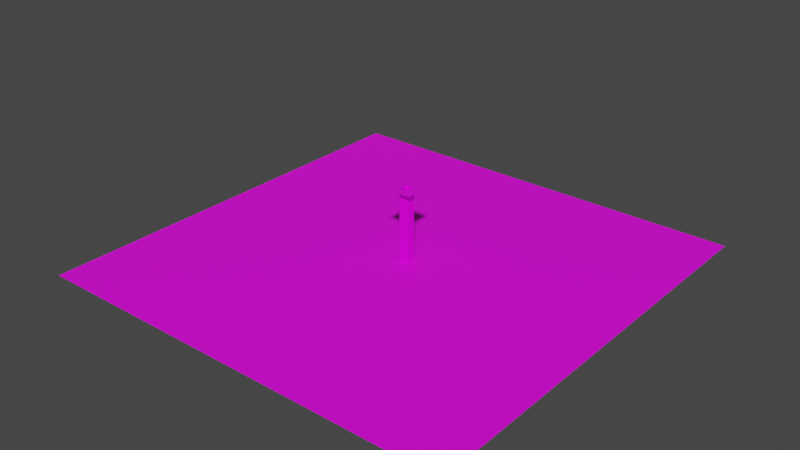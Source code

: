 # Source: nk_stairs.blend  (saved by Blender 3.1.7; exported with 4.5.12 LTS)
import bpy
from mathutils import Matrix  # noqa: F401  (used for matrix-valued properties, if any)

bpy.ops.wm.read_factory_settings(use_empty=True)
scene = bpy.context.scene
scene.name = 'Scene'

# ---- collections
col_collection = bpy.data.collections.new('Collection'); scene.collection.children.link(col_collection)

# ---- images (referenced by path relative to the original .blend; pixels are not part of the script)
import os
ASSET_DIR = os.environ.get("B2B_ASSET_DIR", "")  # directory of the original .blend (textures are referenced by path, not embedded)
HERE = os.path.dirname(os.path.abspath(__file__))  # packed textures are extracted next to this script under _unpacked/

def load_image(name, relpath, width, height, colorspace="sRGB"):
    """Load a texture the original file referenced (path relative to the .blend, or extracted next to this script)."""
    p = next((c for c in (os.path.join(HERE, relpath), os.path.join(ASSET_DIR, relpath)) if relpath and os.path.exists(c)), "")
    if p:
        img = bpy.data.images.load(p, check_existing=True)
        img.name = name
    else:  # same state as the original file: an image datablock whose file is absent (Cycles renders it pink)
        img = bpy.data.images.new(name, width, height)
        img.source = "FILE"
        img.filepath = "//" + (relpath or name)
    img.colorspace_settings.name = colorspace
    return img
img_grass_png = load_image('grass.png', 'grass.png', 1024, 1024, 'sRGB')
img_concrete_png = load_image('concrete.png', 'concrete.png', 1024, 1024, 'sRGB')

# ---- materials (node trees are filled in below, after node groups)
mat_grass = bpy.data.materials.new('grass')
mat_grass.use_transparent_shadow = False
mat_concrete = bpy.data.materials.new('concrete')
mat_concrete.alpha_threshold = 0.0
mat_concrete.use_transparent_shadow = False
mat_concrete.line_color = (0.0, 0.0, 0.0, 1.0)

# ---- material node trees
mat_grass.use_nodes = True; mat_grass.node_tree.nodes.clear()
_N = mat_grass.node_tree.nodes; _L = mat_grass.node_tree.links
n0 = _N.new('ShaderNodeBsdfPrincipled'); n0.name = 'Principled BSDF'; n0.location = (10, 300)
n0.distribution = 'GGX'
n0.subsurface_method = 'RANDOM_WALK_SKIN'
n0.inputs[3].default_value = 1.45
n0.inputs[27].default_value = (0.0, 0.0, 0.0, 1.0)
n0.inputs[28].default_value = 1.0
n1 = _N.new('ShaderNodeOutputMaterial'); n1.name = 'Material Output'; n1.location = (300, 300)
n2 = _N.new('ShaderNodeTexImage'); n2.name = 'Image Texture'; n2.location = (-280, 280)
n2.image = img_grass_png
_L.new(n0.outputs[0], n1.inputs[0])
_L.new(n2.outputs[0], n0.inputs[0])
n1.is_active_output = True
mat_concrete.use_nodes = True; mat_concrete.node_tree.nodes.clear()
_N = mat_concrete.node_tree.nodes; _L = mat_concrete.node_tree.links
n0 = _N.new('ShaderNodeOutputMaterial'); n0.name = 'Material Output'; n0.location = (300, 300)
n1 = _N.new('ShaderNodeBsdfPrincipled'); n1.name = 'Principled BSDF'; n1.location = (10, 300)
n1.distribution = 'GGX'
n1.subsurface_method = 'RANDOM_WALK_SKIN'
n1.inputs[2].default_value = 0.4
n1.inputs[3].default_value = 1.45
n1.inputs[27].default_value = (0.0, 0.0, 0.0, 1.0)
n1.inputs[28].default_value = 1.0
n2 = _N.new('ShaderNodeTexImage'); n2.name = 'Image Texture'; n2.location = (-280, 280)
n2.image = img_concrete_png
_L.new(n1.outputs[0], n0.inputs[0])
_L.new(n2.outputs[0], n1.inputs[0])
n0.is_active_output = True

# ---- world
world_world = bpy.data.worlds.new('World'); scene.world = world_world
world_world.use_nodes = True; world_world.node_tree.nodes.clear()
_N = world_world.node_tree.nodes; _L = world_world.node_tree.links
n0 = _N.new('ShaderNodeOutputWorld'); n0.name = 'World Output'; n0.location = (300, 300)
n1 = _N.new('ShaderNodeBackground'); n1.name = 'Background'; n1.location = (10, 300)
n1.inputs[0].default_value = (0.05088, 0.05088, 0.05088, 1.0)
_L.new(n1.outputs[0], n0.inputs[0])
n0.is_active_output = True
world_world.color = (0.05088, 0.05088, 0.05088)
world_world.use_sun_shadow = False
world_world.sun_shadow_jitter_overblur = 0.0

# ---- meshes
me_plane = bpy.data.meshes.new('Plane')
me_plane.from_pydata([(-1.0, -1.0, 0.0), (1.0, -1.0, 0.0), (-1.0, 1.0, 0.0), (1.0, 1.0, 0.0)], [], [(0, 1, 3, 2)])
_uv = me_plane.uv_layers.new(name='UVMap')
_uv.uv.foreach_set('vector', [-249.5, -249.5, 250.5, -249.5, 250.5, 250.5, -249.5, 250.5])
me_plane.materials.append(mat_grass)
me_plane.use_remesh_fix_poles = True
me_plane.use_remesh_preserve_attributes = False
me_plane.update()
me_cube_001 = bpy.data.meshes.new('Cube.001')
me_cube_001.from_pydata([(0.0, 0.0, 0.0), (0.0, 0.0, 0.5), (0.0, 2.0, 0.0), (0.0, 2.0, 0.5), (2.0, 0.0, 0.0), (2.0, 0.0, 0.5), (2.0, 2.0, 0.0), (2.0, 2.0, 0.5)], [], [(0, 1, 3, 2), (2, 3, 7, 6), (6, 7, 5, 4), (4, 5, 1, 0), (2, 6, 4, 0), (7, 3, 1, 5)])
_uv = me_cube_001.uv_layers.new(name='UVMap')
_uv.uv.foreach_set('vector', [0.4634, 0.4909, 0.4634, 0.5091, 0.5366, 0.5091, 0.5366, 0.4909, 0.4634, 0.4909, 0.4634, 0.5091, 0.5366, 0.5091, 0.5366, 0.4909, 0.5366, 0.4909, 0.5366, 0.5091, 0.4634, 0.5091, 0.4634, 0.4909, 0.5366, 0.4909, 0.5366, 0.5091, 0.4634, 0.5091, 0.4634, 0.4909, 0.4634, 0.5366, 0.5366, 0.5366, 0.5366, 0.4634, 0.4634, 0.4634, 0.5366, 0.5366, 0.4634, 0.5366, 0.4634, 0.4634, 0.5366, 0.4634])
me_cube_001.materials.append(mat_concrete)
me_cube_001.use_remesh_fix_poles = True
me_cube_001.use_remesh_preserve_attributes = False
me_cube_001.update()
me_cube_003 = bpy.data.meshes.new('Cube.003')
me_cube_003.from_pydata([(0.0, 0.0, 0.0), (0.0, 0.0, 0.5), (0.0, 2.0, 0.0), (0.0, 2.0, 0.5), (16.0, 0.0, 7.0), (16.0, 0.0, 7.5), (16.0, 2.0, 7.0), (16.0, 2.0, 7.5)], [], [(0, 1, 3, 2), (2, 3, 7, 6), (6, 7, 5, 4), (4, 5, 1, 0), (2, 6, 4, 0), (7, 3, 1, 5)])
_uv = me_cube_003.uv_layers.new(name='UVMap')
_uv.uv.foreach_set('vector', [0.4634, 0.3628, 0.4634, 0.3811, 0.5366, 0.3811, 0.5366, 0.3628, 0.2072, 0.3628, 0.2072, 0.3811, 0.7928, 0.6372, 0.7928, 0.6189, 0.5366, 0.6189, 0.5366, 0.6372, 0.4634, 0.6372, 0.4634, 0.6189, 0.7928, 0.6189, 0.7928, 0.6372, 0.2072, 0.3811, 0.2072, 0.3628, 0.2072, 0.5366, 0.7928, 0.5366, 0.7928, 0.4634, 0.2072, 0.4634, 0.7928, 0.5366, 0.2072, 0.5366, 0.2072, 0.4634, 0.7928, 0.4634])
me_cube_003.materials.append(mat_concrete)
me_cube_003.use_remesh_fix_poles = True
me_cube_003.use_remesh_preserve_attributes = False
me_cube_003.update()
me_cube_004 = bpy.data.meshes.new('Cube.004')
me_cube_004.from_pydata([(0.0, 0.0, 0.0), (0.0, 0.0, 0.5), (0.0, 2.0, 0.0), (0.0, 2.0, 0.5), (2.0, 0.0, 0.0), (2.0, 0.0, 0.5), (2.0, 2.0, 0.0), (2.0, 2.0, 0.5)], [], [(0, 1, 3, 2), (2, 3, 7, 6), (6, 7, 5, 4), (4, 5, 1, 0), (2, 6, 4, 0), (7, 3, 1, 5)])
_uv = me_cube_004.uv_layers.new(name='UVMap')
_uv.uv.foreach_set('vector', [0.4634, 0.4909, 0.4634, 0.5091, 0.5366, 0.5091, 0.5366, 0.4909, 0.4634, 0.4909, 0.4634, 0.5091, 0.5366, 0.5091, 0.5366, 0.4909, 0.5366, 0.4909, 0.5366, 0.5091, 0.4634, 0.5091, 0.4634, 0.4909, 0.5366, 0.4909, 0.5366, 0.5091, 0.4634, 0.5091, 0.4634, 0.4909, 0.4634, 0.5366, 0.5366, 0.5366, 0.5366, 0.4634, 0.4634, 0.4634, 0.5366, 0.5366, 0.4634, 0.5366, 0.4634, 0.4634, 0.5366, 0.4634])
me_cube_004.materials.append(mat_concrete)
me_cube_004.use_remesh_fix_poles = True
me_cube_004.use_remesh_preserve_attributes = False
me_cube_004.update()
me_cube_034 = bpy.data.meshes.new('Cube.034')
me_cube_034.from_pydata([(0.0, 0.0, 0.0), (0.0, 0.0, 0.5), (0.0, 2.0, 0.0), (0.0, 2.0, 0.5), (2.0, 0.0, 0.0), (2.0, 0.0, 0.5), (2.0, 2.0, 0.0), (2.0, 2.0, 0.5)], [], [(0, 1, 3, 2), (2, 3, 7, 6), (6, 7, 5, 4), (4, 5, 1, 0), (2, 6, 4, 0), (7, 3, 1, 5)])
_uv = me_cube_034.uv_layers.new(name='UVMap')
_uv.uv.foreach_set('vector', [0.4634, 0.4909, 0.4634, 0.5091, 0.5366, 0.5091, 0.5366, 0.4909, 0.4634, 0.4909, 0.4634, 0.5091, 0.5366, 0.5091, 0.5366, 0.4909, 0.5366, 0.4909, 0.5366, 0.5091, 0.4634, 0.5091, 0.4634, 0.4909, 0.5366, 0.4909, 0.5366, 0.5091, 0.4634, 0.5091, 0.4634, 0.4909, 0.4634, 0.5366, 0.5366, 0.5366, 0.5366, 0.4634, 0.4634, 0.4634, 0.5366, 0.5366, 0.4634, 0.5366, 0.4634, 0.4634, 0.5366, 0.4634])
me_cube_034.materials.append(mat_concrete)
me_cube_034.use_remesh_fix_poles = True
me_cube_034.use_remesh_preserve_attributes = False
me_cube_034.update()
me_cube_035 = bpy.data.meshes.new('Cube.035')
me_cube_035.from_pydata([(0.0, 0.0, 0.0), (0.0, 0.0, 0.5), (0.0, 2.0, 0.0), (0.0, 2.0, 0.5), (16.0, 0.0, 7.0), (16.0, 0.0, 7.5), (16.0, 2.0, 7.0), (16.0, 2.0, 7.5)], [], [(0, 1, 3, 2), (2, 3, 7, 6), (6, 7, 5, 4), (4, 5, 1, 0), (2, 6, 4, 0), (7, 3, 1, 5)])
_uv = me_cube_035.uv_layers.new(name='UVMap')
_uv.uv.foreach_set('vector', [0.4634, 0.3628, 0.4634, 0.3811, 0.5366, 0.3811, 0.5366, 0.3628, 0.2072, 0.3628, 0.2072, 0.3811, 0.7928, 0.6372, 0.7928, 0.6189, 0.5366, 0.6189, 0.5366, 0.6372, 0.4634, 0.6372, 0.4634, 0.6189, 0.7928, 0.6189, 0.7928, 0.6372, 0.2072, 0.3811, 0.2072, 0.3628, 0.2072, 0.5366, 0.7928, 0.5366, 0.7928, 0.4634, 0.2072, 0.4634, 0.7928, 0.5366, 0.2072, 0.5366, 0.2072, 0.4634, 0.7928, 0.4634])
me_cube_035.materials.append(mat_concrete)
me_cube_035.use_remesh_fix_poles = True
me_cube_035.use_remesh_preserve_attributes = False
me_cube_035.update()
me_cube_036 = bpy.data.meshes.new('Cube.036')
me_cube_036.from_pydata([(0.0, 0.0, 0.0), (0.0, 0.0, 0.5), (0.0, 2.0, 0.0), (0.0, 2.0, 0.5), (16.0, 0.0, 7.0), (16.0, 0.0, 7.5), (16.0, 2.0, 7.0), (16.0, 2.0, 7.5)], [], [(0, 1, 3, 2), (2, 3, 7, 6), (6, 7, 5, 4), (4, 5, 1, 0), (2, 6, 4, 0), (7, 3, 1, 5)])
_uv = me_cube_036.uv_layers.new(name='UVMap')
_uv.uv.foreach_set('vector', [0.4634, 0.3628, 0.4634, 0.3811, 0.5366, 0.3811, 0.5366, 0.3628, 0.2072, 0.3628, 0.2072, 0.3811, 0.7928, 0.6372, 0.7928, 0.6189, 0.5366, 0.6189, 0.5366, 0.6372, 0.4634, 0.6372, 0.4634, 0.6189, 0.7928, 0.6189, 0.7928, 0.6372, 0.2072, 0.3811, 0.2072, 0.3628, 0.2072, 0.5366, 0.7928, 0.5366, 0.7928, 0.4634, 0.2072, 0.4634, 0.7928, 0.5366, 0.2072, 0.5366, 0.2072, 0.4634, 0.7928, 0.4634])
me_cube_036.materials.append(mat_concrete)
me_cube_036.use_remesh_fix_poles = True
me_cube_036.use_remesh_preserve_attributes = False
me_cube_036.update()
me_cube_037 = bpy.data.meshes.new('Cube.037')
me_cube_037.from_pydata([(0.0, 0.0, 0.0), (0.0, 0.0, 0.5), (0.0, 2.0, 0.0), (0.0, 2.0, 0.5), (2.0, 0.0, 0.0), (2.0, 0.0, 0.5), (2.0, 2.0, 0.0), (2.0, 2.0, 0.5)], [], [(0, 1, 3, 2), (2, 3, 7, 6), (6, 7, 5, 4), (4, 5, 1, 0), (2, 6, 4, 0), (7, 3, 1, 5)])
_uv = me_cube_037.uv_layers.new(name='UVMap')
_uv.uv.foreach_set('vector', [0.4634, 0.4909, 0.4634, 0.5091, 0.5366, 0.5091, 0.5366, 0.4909, 0.4634, 0.4909, 0.4634, 0.5091, 0.5366, 0.5091, 0.5366, 0.4909, 0.5366, 0.4909, 0.5366, 0.5091, 0.4634, 0.5091, 0.4634, 0.4909, 0.5366, 0.4909, 0.5366, 0.5091, 0.4634, 0.5091, 0.4634, 0.4909, 0.4634, 0.5366, 0.5366, 0.5366, 0.5366, 0.4634, 0.4634, 0.4634, 0.5366, 0.5366, 0.4634, 0.5366, 0.4634, 0.4634, 0.5366, 0.4634])
me_cube_037.materials.append(mat_concrete)
me_cube_037.use_remesh_fix_poles = True
me_cube_037.use_remesh_preserve_attributes = False
me_cube_037.update()
me_cube_038 = bpy.data.meshes.new('Cube.038')
me_cube_038.from_pydata([(0.0, 0.0, 0.0), (0.0, 0.0, 0.5), (0.0, 2.0, 0.0), (0.0, 2.0, 0.5), (2.0, 0.0, 0.0), (2.0, 0.0, 0.5), (2.0, 2.0, 0.0), (2.0, 2.0, 0.5)], [], [(0, 1, 3, 2), (2, 3, 7, 6), (6, 7, 5, 4), (4, 5, 1, 0), (2, 6, 4, 0), (7, 3, 1, 5)])
_uv = me_cube_038.uv_layers.new(name='UVMap')
_uv.uv.foreach_set('vector', [0.4634, 0.4909, 0.4634, 0.5091, 0.5366, 0.5091, 0.5366, 0.4909, 0.4634, 0.4909, 0.4634, 0.5091, 0.5366, 0.5091, 0.5366, 0.4909, 0.5366, 0.4909, 0.5366, 0.5091, 0.4634, 0.5091, 0.4634, 0.4909, 0.5366, 0.4909, 0.5366, 0.5091, 0.4634, 0.5091, 0.4634, 0.4909, 0.4634, 0.5366, 0.5366, 0.5366, 0.5366, 0.4634, 0.4634, 0.4634, 0.5366, 0.5366, 0.4634, 0.5366, 0.4634, 0.4634, 0.5366, 0.4634])
me_cube_038.materials.append(mat_concrete)
me_cube_038.use_remesh_fix_poles = True
me_cube_038.use_remesh_preserve_attributes = False
me_cube_038.update()
me_cube_039 = bpy.data.meshes.new('Cube.039')
me_cube_039.from_pydata([(0.0, 0.0, 0.0), (0.0, 0.0, 0.5), (0.0, 2.0, 0.0), (0.0, 2.0, 0.5), (16.0, 0.0, 7.0), (16.0, 0.0, 7.5), (16.0, 2.0, 7.0), (16.0, 2.0, 7.5)], [], [(0, 1, 3, 2), (2, 3, 7, 6), (6, 7, 5, 4), (4, 5, 1, 0), (2, 6, 4, 0), (7, 3, 1, 5)])
_uv = me_cube_039.uv_layers.new(name='UVMap')
_uv.uv.foreach_set('vector', [0.4634, 0.3628, 0.4634, 0.3811, 0.5366, 0.3811, 0.5366, 0.3628, 0.2072, 0.3628, 0.2072, 0.3811, 0.7928, 0.6372, 0.7928, 0.6189, 0.5366, 0.6189, 0.5366, 0.6372, 0.4634, 0.6372, 0.4634, 0.6189, 0.7928, 0.6189, 0.7928, 0.6372, 0.2072, 0.3811, 0.2072, 0.3628, 0.2072, 0.5366, 0.7928, 0.5366, 0.7928, 0.4634, 0.2072, 0.4634, 0.7928, 0.5366, 0.2072, 0.5366, 0.2072, 0.4634, 0.7928, 0.4634])
me_cube_039.materials.append(mat_concrete)
me_cube_039.use_remesh_fix_poles = True
me_cube_039.use_remesh_preserve_attributes = False
me_cube_039.update()
me_cube_040 = bpy.data.meshes.new('Cube.040')
me_cube_040.from_pydata([(0.0, 0.0, 0.0), (0.0, 0.0, 0.5), (0.0, 2.0, 0.0), (0.0, 2.0, 0.5), (16.0, 0.0, 7.0), (16.0, 0.0, 7.5), (16.0, 2.0, 7.0), (16.0, 2.0, 7.5)], [], [(0, 1, 3, 2), (2, 3, 7, 6), (6, 7, 5, 4), (4, 5, 1, 0), (2, 6, 4, 0), (7, 3, 1, 5)])
_uv = me_cube_040.uv_layers.new(name='UVMap')
_uv.uv.foreach_set('vector', [0.4634, 0.3628, 0.4634, 0.3811, 0.5366, 0.3811, 0.5366, 0.3628, 0.2072, 0.3628, 0.2072, 0.3811, 0.7928, 0.6372, 0.7928, 0.6189, 0.5366, 0.6189, 0.5366, 0.6372, 0.4634, 0.6372, 0.4634, 0.6189, 0.7928, 0.6189, 0.7928, 0.6372, 0.2072, 0.3811, 0.2072, 0.3628, 0.2072, 0.5366, 0.7928, 0.5366, 0.7928, 0.4634, 0.2072, 0.4634, 0.7928, 0.5366, 0.2072, 0.5366, 0.2072, 0.4634, 0.7928, 0.4634])
me_cube_040.materials.append(mat_concrete)
me_cube_040.use_remesh_fix_poles = True
me_cube_040.use_remesh_preserve_attributes = False
me_cube_040.update()
me_cube_041 = bpy.data.meshes.new('Cube.041')
me_cube_041.from_pydata([(0.0, 0.0, 0.0), (0.0, 0.0, 0.5), (0.0, 2.0, 0.0), (0.0, 2.0, 0.5), (2.0, 0.0, 0.0), (2.0, 0.0, 0.5), (2.0, 2.0, 0.0), (2.0, 2.0, 0.5)], [], [(0, 1, 3, 2), (2, 3, 7, 6), (6, 7, 5, 4), (4, 5, 1, 0), (2, 6, 4, 0), (7, 3, 1, 5)])
_uv = me_cube_041.uv_layers.new(name='UVMap')
_uv.uv.foreach_set('vector', [0.4634, 0.4909, 0.4634, 0.5091, 0.5366, 0.5091, 0.5366, 0.4909, 0.4634, 0.4909, 0.4634, 0.5091, 0.5366, 0.5091, 0.5366, 0.4909, 0.5366, 0.4909, 0.5366, 0.5091, 0.4634, 0.5091, 0.4634, 0.4909, 0.5366, 0.4909, 0.5366, 0.5091, 0.4634, 0.5091, 0.4634, 0.4909, 0.4634, 0.5366, 0.5366, 0.5366, 0.5366, 0.4634, 0.4634, 0.4634, 0.5366, 0.5366, 0.4634, 0.5366, 0.4634, 0.4634, 0.5366, 0.4634])
me_cube_041.materials.append(mat_concrete)
me_cube_041.use_remesh_fix_poles = True
me_cube_041.use_remesh_preserve_attributes = False
me_cube_041.update()
me_cube_042 = bpy.data.meshes.new('Cube.042')
me_cube_042.from_pydata([(0.0, 0.0, 0.0), (0.0, 0.0, 0.5), (0.0, 2.0, 0.0), (0.0, 2.0, 0.5), (16.0, 0.0, 7.0), (16.0, 0.0, 7.5), (16.0, 2.0, 7.0), (16.0, 2.0, 7.5)], [], [(0, 1, 3, 2), (2, 3, 7, 6), (6, 7, 5, 4), (4, 5, 1, 0), (2, 6, 4, 0), (7, 3, 1, 5)])
_uv = me_cube_042.uv_layers.new(name='UVMap')
_uv.uv.foreach_set('vector', [0.4634, 0.3628, 0.4634, 0.3811, 0.5366, 0.3811, 0.5366, 0.3628, 0.2072, 0.3628, 0.2072, 0.3811, 0.7928, 0.6372, 0.7928, 0.6189, 0.5366, 0.6189, 0.5366, 0.6372, 0.4634, 0.6372, 0.4634, 0.6189, 0.7928, 0.6189, 0.7928, 0.6372, 0.2072, 0.3811, 0.2072, 0.3628, 0.2072, 0.5366, 0.7928, 0.5366, 0.7928, 0.4634, 0.2072, 0.4634, 0.7928, 0.5366, 0.2072, 0.5366, 0.2072, 0.4634, 0.7928, 0.4634])
me_cube_042.materials.append(mat_concrete)
me_cube_042.use_remesh_fix_poles = True
me_cube_042.use_remesh_preserve_attributes = False
me_cube_042.update()
me_cube_043 = bpy.data.meshes.new('Cube.043')
me_cube_043.from_pydata([(0.0, 0.0, 0.0), (0.0, 0.0, 0.5), (0.0, 2.0, 0.0), (0.0, 2.0, 0.5), (16.0, 0.0, 7.0), (16.0, 0.0, 7.5), (16.0, 2.0, 7.0), (16.0, 2.0, 7.5)], [], [(0, 1, 3, 2), (2, 3, 7, 6), (6, 7, 5, 4), (4, 5, 1, 0), (2, 6, 4, 0), (7, 3, 1, 5)])
_uv = me_cube_043.uv_layers.new(name='UVMap')
_uv.uv.foreach_set('vector', [0.4634, 0.3628, 0.4634, 0.3811, 0.5366, 0.3811, 0.5366, 0.3628, 0.2072, 0.3628, 0.2072, 0.3811, 0.7928, 0.6372, 0.7928, 0.6189, 0.5366, 0.6189, 0.5366, 0.6372, 0.4634, 0.6372, 0.4634, 0.6189, 0.7928, 0.6189, 0.7928, 0.6372, 0.2072, 0.3811, 0.2072, 0.3628, 0.2072, 0.5366, 0.7928, 0.5366, 0.7928, 0.4634, 0.2072, 0.4634, 0.7928, 0.5366, 0.2072, 0.5366, 0.2072, 0.4634, 0.7928, 0.4634])
me_cube_043.materials.append(mat_concrete)
me_cube_043.use_remesh_fix_poles = True
me_cube_043.use_remesh_preserve_attributes = False
me_cube_043.update()
me_cube_044 = bpy.data.meshes.new('Cube.044')
me_cube_044.from_pydata([(0.0, 0.0, 0.0), (0.0, 0.0, 0.5), (0.0, 2.0, 0.0), (0.0, 2.0, 0.5), (2.0, 0.0, 0.0), (2.0, 0.0, 0.5), (2.0, 2.0, 0.0), (2.0, 2.0, 0.5)], [], [(0, 1, 3, 2), (2, 3, 7, 6), (6, 7, 5, 4), (4, 5, 1, 0), (2, 6, 4, 0), (7, 3, 1, 5)])
_uv = me_cube_044.uv_layers.new(name='UVMap')
_uv.uv.foreach_set('vector', [0.4634, 0.4909, 0.4634, 0.5091, 0.5366, 0.5091, 0.5366, 0.4909, 0.4634, 0.4909, 0.4634, 0.5091, 0.5366, 0.5091, 0.5366, 0.4909, 0.5366, 0.4909, 0.5366, 0.5091, 0.4634, 0.5091, 0.4634, 0.4909, 0.5366, 0.4909, 0.5366, 0.5091, 0.4634, 0.5091, 0.4634, 0.4909, 0.4634, 0.5366, 0.5366, 0.5366, 0.5366, 0.4634, 0.4634, 0.4634, 0.5366, 0.5366, 0.4634, 0.5366, 0.4634, 0.4634, 0.5366, 0.4634])
me_cube_044.materials.append(mat_concrete)
me_cube_044.use_remesh_fix_poles = True
me_cube_044.use_remesh_preserve_attributes = False
me_cube_044.update()
me_cube_045 = bpy.data.meshes.new('Cube.045')
me_cube_045.from_pydata([(0.0, 0.0, 0.0), (0.0, 0.0, 0.5), (0.0, 2.0, 0.0), (0.0, 2.0, 0.5), (2.0, 0.0, 0.0), (2.0, 0.0, 0.5), (2.0, 2.0, 0.0), (2.0, 2.0, 0.5)], [], [(0, 1, 3, 2), (2, 3, 7, 6), (6, 7, 5, 4), (4, 5, 1, 0), (2, 6, 4, 0), (7, 3, 1, 5)])
_uv = me_cube_045.uv_layers.new(name='UVMap')
_uv.uv.foreach_set('vector', [0.4634, 0.4909, 0.4634, 0.5091, 0.5366, 0.5091, 0.5366, 0.4909, 0.4634, 0.4909, 0.4634, 0.5091, 0.5366, 0.5091, 0.5366, 0.4909, 0.5366, 0.4909, 0.5366, 0.5091, 0.4634, 0.5091, 0.4634, 0.4909, 0.5366, 0.4909, 0.5366, 0.5091, 0.4634, 0.5091, 0.4634, 0.4909, 0.4634, 0.5366, 0.5366, 0.5366, 0.5366, 0.4634, 0.4634, 0.4634, 0.5366, 0.5366, 0.4634, 0.5366, 0.4634, 0.4634, 0.5366, 0.4634])
me_cube_045.materials.append(mat_concrete)
me_cube_045.use_remesh_fix_poles = True
me_cube_045.use_remesh_preserve_attributes = False
me_cube_045.update()
me_cube_046 = bpy.data.meshes.new('Cube.046')
me_cube_046.from_pydata([(0.0, 0.0, 0.0), (0.0, 0.0, 0.5), (0.0, 2.0, 0.0), (0.0, 2.0, 0.5), (16.0, 0.0, 7.0), (16.0, 0.0, 7.5), (16.0, 2.0, 7.0), (16.0, 2.0, 7.5)], [], [(0, 1, 3, 2), (2, 3, 7, 6), (6, 7, 5, 4), (4, 5, 1, 0), (2, 6, 4, 0), (7, 3, 1, 5)])
_uv = me_cube_046.uv_layers.new(name='UVMap')
_uv.uv.foreach_set('vector', [0.4634, 0.3628, 0.4634, 0.3811, 0.5366, 0.3811, 0.5366, 0.3628, 0.2072, 0.3628, 0.2072, 0.3811, 0.7928, 0.6372, 0.7928, 0.6189, 0.5366, 0.6189, 0.5366, 0.6372, 0.4634, 0.6372, 0.4634, 0.6189, 0.7928, 0.6189, 0.7928, 0.6372, 0.2072, 0.3811, 0.2072, 0.3628, 0.2072, 0.5366, 0.7928, 0.5366, 0.7928, 0.4634, 0.2072, 0.4634, 0.7928, 0.5366, 0.2072, 0.5366, 0.2072, 0.4634, 0.7928, 0.4634])
me_cube_046.materials.append(mat_concrete)
me_cube_046.use_remesh_fix_poles = True
me_cube_046.use_remesh_preserve_attributes = False
me_cube_046.update()
me_cube_054 = bpy.data.meshes.new('Cube.054')
me_cube_054.from_pydata([(0.0, 0.0, 0.0), (0.0, 0.0, 0.5), (0.0, 2.0, 0.0), (0.0, 2.0, 0.5), (16.0, 0.0, 7.0), (16.0, 0.0, 7.5), (16.0, 2.0, 7.0), (16.0, 2.0, 7.5)], [], [(0, 1, 3, 2), (2, 3, 7, 6), (6, 7, 5, 4), (4, 5, 1, 0), (2, 6, 4, 0), (7, 3, 1, 5)])
_uv = me_cube_054.uv_layers.new(name='UVMap')
_uv.uv.foreach_set('vector', [0.4634, 0.3628, 0.4634, 0.3811, 0.5366, 0.3811, 0.5366, 0.3628, 0.2072, 0.3628, 0.2072, 0.3811, 0.7928, 0.6372, 0.7928, 0.6189, 0.5366, 0.6189, 0.5366, 0.6372, 0.4634, 0.6372, 0.4634, 0.6189, 0.7928, 0.6189, 0.7928, 0.6372, 0.2072, 0.3811, 0.2072, 0.3628, 0.2072, 0.5366, 0.7928, 0.5366, 0.7928, 0.4634, 0.2072, 0.4634, 0.7928, 0.5366, 0.2072, 0.5366, 0.2072, 0.4634, 0.7928, 0.4634])
me_cube_054.materials.append(mat_concrete)
me_cube_054.use_remesh_fix_poles = True
me_cube_054.use_remesh_preserve_attributes = False
me_cube_054.update()
me_cube_055 = bpy.data.meshes.new('Cube.055')
me_cube_055.from_pydata([(0.0, 0.0, 0.0), (0.0, 0.0, 0.5), (0.0, 2.0, 0.0), (0.0, 2.0, 0.5), (2.0, 0.0, 0.0), (2.0, 0.0, 0.5), (2.0, 2.0, 0.0), (2.0, 2.0, 0.5)], [], [(0, 1, 3, 2), (2, 3, 7, 6), (6, 7, 5, 4), (4, 5, 1, 0), (2, 6, 4, 0), (7, 3, 1, 5)])
_uv = me_cube_055.uv_layers.new(name='UVMap')
_uv.uv.foreach_set('vector', [0.4634, 0.4909, 0.4634, 0.5091, 0.5366, 0.5091, 0.5366, 0.4909, 0.4634, 0.4909, 0.4634, 0.5091, 0.5366, 0.5091, 0.5366, 0.4909, 0.5366, 0.4909, 0.5366, 0.5091, 0.4634, 0.5091, 0.4634, 0.4909, 0.5366, 0.4909, 0.5366, 0.5091, 0.4634, 0.5091, 0.4634, 0.4909, 0.4634, 0.5366, 0.5366, 0.5366, 0.5366, 0.4634, 0.4634, 0.4634, 0.5366, 0.5366, 0.4634, 0.5366, 0.4634, 0.4634, 0.5366, 0.4634])
me_cube_055.materials.append(mat_concrete)
me_cube_055.use_remesh_fix_poles = True
me_cube_055.use_remesh_preserve_attributes = False
me_cube_055.update()
me_cube_056 = bpy.data.meshes.new('Cube.056')
me_cube_056.from_pydata([(0.0, 0.0, 0.0), (0.0, 0.0, 0.5), (0.0, 2.0, 0.0), (0.0, 2.0, 0.5), (2.0, 0.0, 0.0), (2.0, 0.0, 0.5), (2.0, 2.0, 0.0), (2.0, 2.0, 0.5)], [], [(0, 1, 3, 2), (2, 3, 7, 6), (6, 7, 5, 4), (4, 5, 1, 0), (2, 6, 4, 0), (7, 3, 1, 5)])
_uv = me_cube_056.uv_layers.new(name='UVMap')
_uv.uv.foreach_set('vector', [0.4634, 0.4909, 0.4634, 0.5091, 0.5366, 0.5091, 0.5366, 0.4909, 0.4634, 0.4909, 0.4634, 0.5091, 0.5366, 0.5091, 0.5366, 0.4909, 0.5366, 0.4909, 0.5366, 0.5091, 0.4634, 0.5091, 0.4634, 0.4909, 0.5366, 0.4909, 0.5366, 0.5091, 0.4634, 0.5091, 0.4634, 0.4909, 0.4634, 0.5366, 0.5366, 0.5366, 0.5366, 0.4634, 0.4634, 0.4634, 0.5366, 0.5366, 0.4634, 0.5366, 0.4634, 0.4634, 0.5366, 0.4634])
me_cube_056.materials.append(mat_concrete)
me_cube_056.use_remesh_fix_poles = True
me_cube_056.use_remesh_preserve_attributes = False
me_cube_056.update()
me_cube_057 = bpy.data.meshes.new('Cube.057')
me_cube_057.from_pydata([(0.0, 0.0, 0.0), (0.0, 0.0, 0.5), (0.0, 2.0, 0.0), (0.0, 2.0, 0.5), (16.0, 0.0, 7.0), (16.0, 0.0, 7.5), (16.0, 2.0, 7.0), (16.0, 2.0, 7.5)], [], [(0, 1, 3, 2), (2, 3, 7, 6), (6, 7, 5, 4), (4, 5, 1, 0), (2, 6, 4, 0), (7, 3, 1, 5)])
_uv = me_cube_057.uv_layers.new(name='UVMap')
_uv.uv.foreach_set('vector', [0.4634, 0.3628, 0.4634, 0.3811, 0.5366, 0.3811, 0.5366, 0.3628, 0.2072, 0.3628, 0.2072, 0.3811, 0.7928, 0.6372, 0.7928, 0.6189, 0.5366, 0.6189, 0.5366, 0.6372, 0.4634, 0.6372, 0.4634, 0.6189, 0.7928, 0.6189, 0.7928, 0.6372, 0.2072, 0.3811, 0.2072, 0.3628, 0.2072, 0.5366, 0.7928, 0.5366, 0.7928, 0.4634, 0.2072, 0.4634, 0.7928, 0.5366, 0.2072, 0.5366, 0.2072, 0.4634, 0.7928, 0.4634])
me_cube_057.materials.append(mat_concrete)
me_cube_057.use_remesh_fix_poles = True
me_cube_057.use_remesh_preserve_attributes = False
me_cube_057.update()
me_cube_058 = bpy.data.meshes.new('Cube.058')
me_cube_058.from_pydata([(0.0, 0.0, 0.0), (0.0, 0.0, 0.5), (0.0, 2.0, 0.0), (0.0, 2.0, 0.5), (16.0, 0.0, 7.0), (16.0, 0.0, 7.5), (16.0, 2.0, 7.0), (16.0, 2.0, 7.5)], [], [(0, 1, 3, 2), (2, 3, 7, 6), (6, 7, 5, 4), (4, 5, 1, 0), (2, 6, 4, 0), (7, 3, 1, 5)])
_uv = me_cube_058.uv_layers.new(name='UVMap')
_uv.uv.foreach_set('vector', [0.4634, 0.3628, 0.4634, 0.3811, 0.5366, 0.3811, 0.5366, 0.3628, 0.2072, 0.3628, 0.2072, 0.3811, 0.7928, 0.6372, 0.7928, 0.6189, 0.5366, 0.6189, 0.5366, 0.6372, 0.4634, 0.6372, 0.4634, 0.6189, 0.7928, 0.6189, 0.7928, 0.6372, 0.2072, 0.3811, 0.2072, 0.3628, 0.2072, 0.5366, 0.7928, 0.5366, 0.7928, 0.4634, 0.2072, 0.4634, 0.7928, 0.5366, 0.2072, 0.5366, 0.2072, 0.4634, 0.7928, 0.4634])
me_cube_058.materials.append(mat_concrete)
me_cube_058.use_remesh_fix_poles = True
me_cube_058.use_remesh_preserve_attributes = False
me_cube_058.update()
me_cube_059 = bpy.data.meshes.new('Cube.059')
me_cube_059.from_pydata([(0.0, 0.0, 0.0), (0.0, 0.0, 0.5), (0.0, 2.0, 0.0), (0.0, 2.0, 0.5), (2.0, 0.0, 0.0), (2.0, 0.0, 0.5), (2.0, 2.0, 0.0), (2.0, 2.0, 0.5)], [], [(0, 1, 3, 2), (2, 3, 7, 6), (6, 7, 5, 4), (4, 5, 1, 0), (2, 6, 4, 0), (7, 3, 1, 5)])
_uv = me_cube_059.uv_layers.new(name='UVMap')
_uv.uv.foreach_set('vector', [0.4634, 0.4909, 0.4634, 0.5091, 0.5366, 0.5091, 0.5366, 0.4909, 0.4634, 0.4909, 0.4634, 0.5091, 0.5366, 0.5091, 0.5366, 0.4909, 0.5366, 0.4909, 0.5366, 0.5091, 0.4634, 0.5091, 0.4634, 0.4909, 0.5366, 0.4909, 0.5366, 0.5091, 0.4634, 0.5091, 0.4634, 0.4909, 0.4634, 0.5366, 0.5366, 0.5366, 0.5366, 0.4634, 0.4634, 0.4634, 0.5366, 0.5366, 0.4634, 0.5366, 0.4634, 0.4634, 0.5366, 0.4634])
me_cube_059.materials.append(mat_concrete)
me_cube_059.use_remesh_fix_poles = True
me_cube_059.use_remesh_preserve_attributes = False
me_cube_059.update()
me_cube_060 = bpy.data.meshes.new('Cube.060')
me_cube_060.from_pydata([(0.0, 0.0, 0.0), (0.0, 0.0, 0.5), (0.0, 2.0, 0.0), (0.0, 2.0, 0.5), (16.0, 0.0, 7.0), (16.0, 0.0, 7.5), (16.0, 2.0, 7.0), (16.0, 2.0, 7.5)], [], [(0, 1, 3, 2), (2, 3, 7, 6), (6, 7, 5, 4), (4, 5, 1, 0), (2, 6, 4, 0), (7, 3, 1, 5)])
_uv = me_cube_060.uv_layers.new(name='UVMap')
_uv.uv.foreach_set('vector', [0.4634, 0.3628, 0.4634, 0.3811, 0.5366, 0.3811, 0.5366, 0.3628, 0.2072, 0.3628, 0.2072, 0.3811, 0.7928, 0.6372, 0.7928, 0.6189, 0.5366, 0.6189, 0.5366, 0.6372, 0.4634, 0.6372, 0.4634, 0.6189, 0.7928, 0.6189, 0.7928, 0.6372, 0.2072, 0.3811, 0.2072, 0.3628, 0.2072, 0.5366, 0.7928, 0.5366, 0.7928, 0.4634, 0.2072, 0.4634, 0.7928, 0.5366, 0.2072, 0.5366, 0.2072, 0.4634, 0.7928, 0.4634])
me_cube_060.materials.append(mat_concrete)
me_cube_060.use_remesh_fix_poles = True
me_cube_060.use_remesh_preserve_attributes = False
me_cube_060.update()
me_cube_061 = bpy.data.meshes.new('Cube.061')
me_cube_061.from_pydata([(0.0, 0.0, 0.0), (0.0, 0.0, 0.5), (0.0, 2.0, 0.0), (0.0, 2.0, 0.5), (16.0, 0.0, 7.0), (16.0, 0.0, 7.5), (16.0, 2.0, 7.0), (16.0, 2.0, 7.5)], [], [(0, 1, 3, 2), (2, 3, 7, 6), (6, 7, 5, 4), (4, 5, 1, 0), (2, 6, 4, 0), (7, 3, 1, 5)])
_uv = me_cube_061.uv_layers.new(name='UVMap')
_uv.uv.foreach_set('vector', [0.4634, 0.3628, 0.4634, 0.3811, 0.5366, 0.3811, 0.5366, 0.3628, 0.2072, 0.3628, 0.2072, 0.3811, 0.7928, 0.6372, 0.7928, 0.6189, 0.5366, 0.6189, 0.5366, 0.6372, 0.4634, 0.6372, 0.4634, 0.6189, 0.7928, 0.6189, 0.7928, 0.6372, 0.2072, 0.3811, 0.2072, 0.3628, 0.2072, 0.5366, 0.7928, 0.5366, 0.7928, 0.4634, 0.2072, 0.4634, 0.7928, 0.5366, 0.2072, 0.5366, 0.2072, 0.4634, 0.7928, 0.4634])
me_cube_061.materials.append(mat_concrete)
me_cube_061.use_remesh_fix_poles = True
me_cube_061.use_remesh_preserve_attributes = False
me_cube_061.update()
me_cube_062 = bpy.data.meshes.new('Cube.062')
me_cube_062.from_pydata([(0.0, 0.0, 0.0), (0.0, 0.0, 0.5), (0.0, 2.0, 0.0), (0.0, 2.0, 0.5), (2.0, 0.0, 0.0), (2.0, 0.0, 0.5), (2.0, 2.0, 0.0), (2.0, 2.0, 0.5)], [], [(0, 1, 3, 2), (2, 3, 7, 6), (6, 7, 5, 4), (4, 5, 1, 0), (2, 6, 4, 0), (7, 3, 1, 5)])
_uv = me_cube_062.uv_layers.new(name='UVMap')
_uv.uv.foreach_set('vector', [0.4634, 0.4909, 0.4634, 0.5091, 0.5366, 0.5091, 0.5366, 0.4909, 0.4634, 0.4909, 0.4634, 0.5091, 0.5366, 0.5091, 0.5366, 0.4909, 0.5366, 0.4909, 0.5366, 0.5091, 0.4634, 0.5091, 0.4634, 0.4909, 0.5366, 0.4909, 0.5366, 0.5091, 0.4634, 0.5091, 0.4634, 0.4909, 0.4634, 0.5366, 0.5366, 0.5366, 0.5366, 0.4634, 0.4634, 0.4634, 0.5366, 0.5366, 0.4634, 0.5366, 0.4634, 0.4634, 0.5366, 0.4634])
me_cube_062.materials.append(mat_concrete)
me_cube_062.use_remesh_fix_poles = True
me_cube_062.use_remesh_preserve_attributes = False
me_cube_062.update()
me_cube_063 = bpy.data.meshes.new('Cube.063')
me_cube_063.from_pydata([(0.0, 0.0, 0.0), (0.0, 0.0, 0.5), (0.0, 2.0, 0.0), (0.0, 2.0, 0.5), (2.0, 0.0, 0.0), (2.0, 0.0, 0.5), (2.0, 2.0, 0.0), (2.0, 2.0, 0.5)], [], [(0, 1, 3, 2), (2, 3, 7, 6), (6, 7, 5, 4), (4, 5, 1, 0), (2, 6, 4, 0), (7, 3, 1, 5)])
_uv = me_cube_063.uv_layers.new(name='UVMap')
_uv.uv.foreach_set('vector', [0.4634, 0.4909, 0.4634, 0.5091, 0.5366, 0.5091, 0.5366, 0.4909, 0.4634, 0.4909, 0.4634, 0.5091, 0.5366, 0.5091, 0.5366, 0.4909, 0.5366, 0.4909, 0.5366, 0.5091, 0.4634, 0.5091, 0.4634, 0.4909, 0.5366, 0.4909, 0.5366, 0.5091, 0.4634, 0.5091, 0.4634, 0.4909, 0.4634, 0.5366, 0.5366, 0.5366, 0.5366, 0.4634, 0.4634, 0.4634, 0.5366, 0.5366, 0.4634, 0.5366, 0.4634, 0.4634, 0.5366, 0.4634])
me_cube_063.materials.append(mat_concrete)
me_cube_063.use_remesh_fix_poles = True
me_cube_063.use_remesh_preserve_attributes = False
me_cube_063.update()
me_cube_064 = bpy.data.meshes.new('Cube.064')
me_cube_064.from_pydata([(0.0, 0.0, 0.0), (0.0, 0.0, 0.5), (0.0, 2.0, 0.0), (0.0, 2.0, 0.5), (16.0, 0.0, 7.0), (16.0, 0.0, 7.5), (16.0, 2.0, 7.0), (16.0, 2.0, 7.5)], [], [(0, 1, 3, 2), (2, 3, 7, 6), (6, 7, 5, 4), (4, 5, 1, 0), (2, 6, 4, 0), (7, 3, 1, 5)])
_uv = me_cube_064.uv_layers.new(name='UVMap')
_uv.uv.foreach_set('vector', [0.4634, 0.3628, 0.4634, 0.3811, 0.5366, 0.3811, 0.5366, 0.3628, 0.2072, 0.3628, 0.2072, 0.3811, 0.7928, 0.6372, 0.7928, 0.6189, 0.5366, 0.6189, 0.5366, 0.6372, 0.4634, 0.6372, 0.4634, 0.6189, 0.7928, 0.6189, 0.7928, 0.6372, 0.2072, 0.3811, 0.2072, 0.3628, 0.2072, 0.5366, 0.7928, 0.5366, 0.7928, 0.4634, 0.2072, 0.4634, 0.7928, 0.5366, 0.2072, 0.5366, 0.2072, 0.4634, 0.7928, 0.4634])
me_cube_064.materials.append(mat_concrete)
me_cube_064.use_remesh_fix_poles = True
me_cube_064.use_remesh_preserve_attributes = False
me_cube_064.update()
me_cube_065 = bpy.data.meshes.new('Cube.065')
me_cube_065.from_pydata([(0.0, 0.0, 0.0), (0.0, 0.0, 0.5), (0.0, 2.0, 0.0), (0.0, 2.0, 0.5), (16.0, 0.0, 7.0), (16.0, 0.0, 7.5), (16.0, 2.0, 7.0), (16.0, 2.0, 7.5)], [], [(0, 1, 3, 2), (2, 3, 7, 6), (6, 7, 5, 4), (4, 5, 1, 0), (2, 6, 4, 0), (7, 3, 1, 5)])
_uv = me_cube_065.uv_layers.new(name='UVMap')
_uv.uv.foreach_set('vector', [0.4634, 0.3628, 0.4634, 0.3811, 0.5366, 0.3811, 0.5366, 0.3628, 0.2072, 0.3628, 0.2072, 0.3811, 0.7928, 0.6372, 0.7928, 0.6189, 0.5366, 0.6189, 0.5366, 0.6372, 0.4634, 0.6372, 0.4634, 0.6189, 0.7928, 0.6189, 0.7928, 0.6372, 0.2072, 0.3811, 0.2072, 0.3628, 0.2072, 0.5366, 0.7928, 0.5366, 0.7928, 0.4634, 0.2072, 0.4634, 0.7928, 0.5366, 0.2072, 0.5366, 0.2072, 0.4634, 0.7928, 0.4634])
me_cube_065.materials.append(mat_concrete)
me_cube_065.use_remesh_fix_poles = True
me_cube_065.use_remesh_preserve_attributes = False
me_cube_065.update()
me_cube_066 = bpy.data.meshes.new('Cube.066')
me_cube_066.from_pydata([(0.0, 0.0, 0.0), (0.0, 0.0, 0.5), (0.0, 2.0, 0.0), (0.0, 2.0, 0.5), (2.0, 0.0, 0.0), (2.0, 0.0, 0.5), (2.0, 2.0, 0.0), (2.0, 2.0, 0.5)], [], [(0, 1, 3, 2), (2, 3, 7, 6), (6, 7, 5, 4), (4, 5, 1, 0), (2, 6, 4, 0), (7, 3, 1, 5)])
_uv = me_cube_066.uv_layers.new(name='UVMap')
_uv.uv.foreach_set('vector', [0.4634, 0.4909, 0.4634, 0.5091, 0.5366, 0.5091, 0.5366, 0.4909, 0.4634, 0.4909, 0.4634, 0.5091, 0.5366, 0.5091, 0.5366, 0.4909, 0.5366, 0.4909, 0.5366, 0.5091, 0.4634, 0.5091, 0.4634, 0.4909, 0.5366, 0.4909, 0.5366, 0.5091, 0.4634, 0.5091, 0.4634, 0.4909, 0.4634, 0.5366, 0.5366, 0.5366, 0.5366, 0.4634, 0.4634, 0.4634, 0.5366, 0.5366, 0.4634, 0.5366, 0.4634, 0.4634, 0.5366, 0.4634])
me_cube_066.materials.append(mat_concrete)
me_cube_066.use_remesh_fix_poles = True
me_cube_066.use_remesh_preserve_attributes = False
me_cube_066.update()
me_cube_067 = bpy.data.meshes.new('Cube.067')
me_cube_067.from_pydata([(0.0, 0.0, 0.0), (0.0, 0.0, 0.5), (0.0, 2.0, 0.0), (0.0, 2.0, 0.5), (2.0, 0.0, 0.0), (2.0, 0.0, 0.5), (2.0, 2.0, 0.0), (2.0, 2.0, 0.5)], [], [(0, 1, 3, 2), (2, 3, 7, 6), (6, 7, 5, 4), (4, 5, 1, 0), (2, 6, 4, 0), (7, 3, 1, 5)])
_uv = me_cube_067.uv_layers.new(name='UVMap')
_uv.uv.foreach_set('vector', [0.4634, 0.4909, 0.4634, 0.5091, 0.5366, 0.5091, 0.5366, 0.4909, 0.4634, 0.4909, 0.4634, 0.5091, 0.5366, 0.5091, 0.5366, 0.4909, 0.5366, 0.4909, 0.5366, 0.5091, 0.4634, 0.5091, 0.4634, 0.4909, 0.5366, 0.4909, 0.5366, 0.5091, 0.4634, 0.5091, 0.4634, 0.4909, 0.4634, 0.5366, 0.5366, 0.5366, 0.5366, 0.4634, 0.4634, 0.4634, 0.5366, 0.5366, 0.4634, 0.5366, 0.4634, 0.4634, 0.5366, 0.4634])
me_cube_067.materials.append(mat_concrete)
me_cube_067.use_remesh_fix_poles = True
me_cube_067.use_remesh_preserve_attributes = False
me_cube_067.update()
me_cube_068 = bpy.data.meshes.new('Cube.068')
me_cube_068.from_pydata([(0.0, 0.0, 0.0), (0.0, 0.0, 0.5), (0.0, 2.0, 0.0), (0.0, 2.0, 0.5), (16.0, 0.0, 7.0), (16.0, 0.0, 7.5), (16.0, 2.0, 7.0), (16.0, 2.0, 7.5)], [], [(0, 1, 3, 2), (2, 3, 7, 6), (6, 7, 5, 4), (4, 5, 1, 0), (2, 6, 4, 0), (7, 3, 1, 5)])
_uv = me_cube_068.uv_layers.new(name='UVMap')
_uv.uv.foreach_set('vector', [0.4634, 0.3628, 0.4634, 0.3811, 0.5366, 0.3811, 0.5366, 0.3628, 0.2072, 0.3628, 0.2072, 0.3811, 0.7928, 0.6372, 0.7928, 0.6189, 0.5366, 0.6189, 0.5366, 0.6372, 0.4634, 0.6372, 0.4634, 0.6189, 0.7928, 0.6189, 0.7928, 0.6372, 0.2072, 0.3811, 0.2072, 0.3628, 0.2072, 0.5366, 0.7928, 0.5366, 0.7928, 0.4634, 0.2072, 0.4634, 0.7928, 0.5366, 0.2072, 0.5366, 0.2072, 0.4634, 0.7928, 0.4634])
me_cube_068.materials.append(mat_concrete)
me_cube_068.use_remesh_fix_poles = True
me_cube_068.use_remesh_preserve_attributes = False
me_cube_068.update()
me_cube_069 = bpy.data.meshes.new('Cube.069')
me_cube_069.from_pydata([(0.0, 0.0, 0.0), (0.0, 0.0, 0.5), (0.0, 2.0, 0.0), (0.0, 2.0, 0.5), (2.0, 0.0, 0.0), (2.0, 0.0, 0.5), (2.0, 2.0, 0.0), (2.0, 2.0, 0.5)], [], [(0, 1, 3, 2), (2, 3, 7, 6), (6, 7, 5, 4), (4, 5, 1, 0), (2, 6, 4, 0), (7, 3, 1, 5)])
_uv = me_cube_069.uv_layers.new(name='UVMap')
_uv.uv.foreach_set('vector', [0.4634, 0.4909, 0.4634, 0.5091, 0.5366, 0.5091, 0.5366, 0.4909, 0.4634, 0.4909, 0.4634, 0.5091, 0.5366, 0.5091, 0.5366, 0.4909, 0.5366, 0.4909, 0.5366, 0.5091, 0.4634, 0.5091, 0.4634, 0.4909, 0.5366, 0.4909, 0.5366, 0.5091, 0.4634, 0.5091, 0.4634, 0.4909, 0.4634, 0.5366, 0.5366, 0.5366, 0.5366, 0.4634, 0.4634, 0.4634, 0.5366, 0.5366, 0.4634, 0.5366, 0.4634, 0.4634, 0.5366, 0.4634])
me_cube_069.materials.append(mat_concrete)
me_cube_069.use_remesh_fix_poles = True
me_cube_069.use_remesh_preserve_attributes = False
me_cube_069.update()
me_cube_070 = bpy.data.meshes.new('Cube.070')
me_cube_070.from_pydata([(0.0, 0.0, 0.0), (0.0, 0.0, 0.5), (0.0, 2.0, 0.0), (0.0, 2.0, 0.5), (16.0, 0.0, 7.0), (16.0, 0.0, 7.5), (16.0, 2.0, 7.0), (16.0, 2.0, 7.5)], [], [(0, 1, 3, 2), (2, 3, 7, 6), (6, 7, 5, 4), (4, 5, 1, 0), (2, 6, 4, 0), (7, 3, 1, 5)])
_uv = me_cube_070.uv_layers.new(name='UVMap')
_uv.uv.foreach_set('vector', [0.4634, 0.3628, 0.4634, 0.3811, 0.5366, 0.3811, 0.5366, 0.3628, 0.2072, 0.3628, 0.2072, 0.3811, 0.7928, 0.6372, 0.7928, 0.6189, 0.5366, 0.6189, 0.5366, 0.6372, 0.4634, 0.6372, 0.4634, 0.6189, 0.7928, 0.6189, 0.7928, 0.6372, 0.2072, 0.3811, 0.2072, 0.3628, 0.2072, 0.5366, 0.7928, 0.5366, 0.7928, 0.4634, 0.2072, 0.4634, 0.7928, 0.5366, 0.2072, 0.5366, 0.2072, 0.4634, 0.7928, 0.4634])
me_cube_070.materials.append(mat_concrete)
me_cube_070.use_remesh_fix_poles = True
me_cube_070.use_remesh_preserve_attributes = False
me_cube_070.update()
me_cube_071 = bpy.data.meshes.new('Cube.071')
me_cube_071.from_pydata([(0.0, 0.0, 0.0), (0.0, 0.0, 0.5), (0.0, 2.0, 0.0), (0.0, 2.0, 0.5), (2.0, 0.0, 0.0), (2.0, 0.0, 0.5), (2.0, 2.0, 0.0), (2.0, 2.0, 0.5)], [], [(0, 1, 3, 2), (2, 3, 7, 6), (6, 7, 5, 4), (4, 5, 1, 0), (2, 6, 4, 0), (7, 3, 1, 5)])
_uv = me_cube_071.uv_layers.new(name='UVMap')
_uv.uv.foreach_set('vector', [0.4634, 0.4909, 0.4634, 0.5091, 0.5366, 0.5091, 0.5366, 0.4909, 0.4634, 0.4909, 0.4634, 0.5091, 0.5366, 0.5091, 0.5366, 0.4909, 0.5366, 0.4909, 0.5366, 0.5091, 0.4634, 0.5091, 0.4634, 0.4909, 0.5366, 0.4909, 0.5366, 0.5091, 0.4634, 0.5091, 0.4634, 0.4909, 0.4634, 0.5366, 0.5366, 0.5366, 0.5366, 0.4634, 0.4634, 0.4634, 0.5366, 0.5366, 0.4634, 0.5366, 0.4634, 0.4634, 0.5366, 0.4634])
me_cube_071.materials.append(mat_concrete)
me_cube_071.use_remesh_fix_poles = True
me_cube_071.use_remesh_preserve_attributes = False
me_cube_071.update()
me_cube_072 = bpy.data.meshes.new('Cube.072')
me_cube_072.from_pydata([(0.0, 0.0, 0.0), (0.0, 0.0, 0.5), (0.0, 2.0, 0.0), (0.0, 2.0, 0.5), (2.0, 0.0, 0.0), (2.0, 0.0, 0.5), (2.0, 2.0, 0.0), (2.0, 2.0, 0.5)], [], [(0, 1, 3, 2), (2, 3, 7, 6), (6, 7, 5, 4), (4, 5, 1, 0), (2, 6, 4, 0), (7, 3, 1, 5)])
_uv = me_cube_072.uv_layers.new(name='UVMap')
_uv.uv.foreach_set('vector', [0.4634, 0.4909, 0.4634, 0.5091, 0.5366, 0.5091, 0.5366, 0.4909, 0.4634, 0.4909, 0.4634, 0.5091, 0.5366, 0.5091, 0.5366, 0.4909, 0.5366, 0.4909, 0.5366, 0.5091, 0.4634, 0.5091, 0.4634, 0.4909, 0.5366, 0.4909, 0.5366, 0.5091, 0.4634, 0.5091, 0.4634, 0.4909, 0.4634, 0.5366, 0.5366, 0.5366, 0.5366, 0.4634, 0.4634, 0.4634, 0.5366, 0.5366, 0.4634, 0.5366, 0.4634, 0.4634, 0.5366, 0.4634])
me_cube_072.materials.append(mat_concrete)
me_cube_072.use_remesh_fix_poles = True
me_cube_072.use_remesh_preserve_attributes = False
me_cube_072.update()
me_cube_073 = bpy.data.meshes.new('Cube.073')
me_cube_073.from_pydata([(0.0, 0.0, 0.0), (0.0, 0.0, 0.5), (0.0, 2.0, 0.0), (0.0, 2.0, 0.5), (16.0, 0.0, 7.0), (16.0, 0.0, 7.5), (16.0, 2.0, 7.0), (16.0, 2.0, 7.5)], [], [(0, 1, 3, 2), (2, 3, 7, 6), (6, 7, 5, 4), (4, 5, 1, 0), (2, 6, 4, 0), (7, 3, 1, 5)])
_uv = me_cube_073.uv_layers.new(name='UVMap')
_uv.uv.foreach_set('vector', [0.4634, 0.3628, 0.4634, 0.3811, 0.5366, 0.3811, 0.5366, 0.3628, 0.2072, 0.3628, 0.2072, 0.3811, 0.7928, 0.6372, 0.7928, 0.6189, 0.5366, 0.6189, 0.5366, 0.6372, 0.4634, 0.6372, 0.4634, 0.6189, 0.7928, 0.6189, 0.7928, 0.6372, 0.2072, 0.3811, 0.2072, 0.3628, 0.2072, 0.5366, 0.7928, 0.5366, 0.7928, 0.4634, 0.2072, 0.4634, 0.7928, 0.5366, 0.2072, 0.5366, 0.2072, 0.4634, 0.7928, 0.4634])
me_cube_073.materials.append(mat_concrete)
me_cube_073.use_remesh_fix_poles = True
me_cube_073.use_remesh_preserve_attributes = False
me_cube_073.update()
me_cube_074 = bpy.data.meshes.new('Cube.074')
me_cube_074.from_pydata([(0.0, 0.0, 0.0), (0.0, 0.0, 0.5), (0.0, 2.0, 0.0), (0.0, 2.0, 0.5), (16.0, 0.0, 7.0), (16.0, 0.0, 7.5), (16.0, 2.0, 7.0), (16.0, 2.0, 7.5)], [], [(0, 1, 3, 2), (2, 3, 7, 6), (6, 7, 5, 4), (4, 5, 1, 0), (2, 6, 4, 0), (7, 3, 1, 5)])
_uv = me_cube_074.uv_layers.new(name='UVMap')
_uv.uv.foreach_set('vector', [0.4634, 0.3628, 0.4634, 0.3811, 0.5366, 0.3811, 0.5366, 0.3628, 0.2072, 0.3628, 0.2072, 0.3811, 0.7928, 0.6372, 0.7928, 0.6189, 0.5366, 0.6189, 0.5366, 0.6372, 0.4634, 0.6372, 0.4634, 0.6189, 0.7928, 0.6189, 0.7928, 0.6372, 0.2072, 0.3811, 0.2072, 0.3628, 0.2072, 0.5366, 0.7928, 0.5366, 0.7928, 0.4634, 0.2072, 0.4634, 0.7928, 0.5366, 0.2072, 0.5366, 0.2072, 0.4634, 0.7928, 0.4634])
me_cube_074.materials.append(mat_concrete)
me_cube_074.use_remesh_fix_poles = True
me_cube_074.use_remesh_preserve_attributes = False
me_cube_074.update()
me_cube_075 = bpy.data.meshes.new('Cube.075')
me_cube_075.from_pydata([(0.0, 0.0, 0.0), (0.0, 0.0, 0.5), (0.0, 2.0, 0.0), (0.0, 2.0, 0.5), (2.0, 0.0, 0.0), (2.0, 0.0, 0.5), (2.0, 2.0, 0.0), (2.0, 2.0, 0.5)], [], [(0, 1, 3, 2), (2, 3, 7, 6), (6, 7, 5, 4), (4, 5, 1, 0), (2, 6, 4, 0), (7, 3, 1, 5)])
_uv = me_cube_075.uv_layers.new(name='UVMap')
_uv.uv.foreach_set('vector', [0.4634, 0.4909, 0.4634, 0.5091, 0.5366, 0.5091, 0.5366, 0.4909, 0.4634, 0.4909, 0.4634, 0.5091, 0.5366, 0.5091, 0.5366, 0.4909, 0.5366, 0.4909, 0.5366, 0.5091, 0.4634, 0.5091, 0.4634, 0.4909, 0.5366, 0.4909, 0.5366, 0.5091, 0.4634, 0.5091, 0.4634, 0.4909, 0.4634, 0.5366, 0.5366, 0.5366, 0.5366, 0.4634, 0.4634, 0.4634, 0.5366, 0.5366, 0.4634, 0.5366, 0.4634, 0.4634, 0.5366, 0.4634])
me_cube_075.materials.append(mat_concrete)
me_cube_075.use_remesh_fix_poles = True
me_cube_075.use_remesh_preserve_attributes = False
me_cube_075.update()
me_cube_076 = bpy.data.meshes.new('Cube.076')
me_cube_076.from_pydata([(0.0, 0.0, 0.0), (0.0, 0.0, 0.5), (0.0, 2.0, 0.0), (0.0, 2.0, 0.5), (16.0, 0.0, 7.0), (16.0, 0.0, 7.5), (16.0, 2.0, 7.0), (16.0, 2.0, 7.5)], [], [(0, 1, 3, 2), (2, 3, 7, 6), (6, 7, 5, 4), (4, 5, 1, 0), (2, 6, 4, 0), (7, 3, 1, 5)])
_uv = me_cube_076.uv_layers.new(name='UVMap')
_uv.uv.foreach_set('vector', [0.4634, 0.3628, 0.4634, 0.3811, 0.5366, 0.3811, 0.5366, 0.3628, 0.2072, 0.3628, 0.2072, 0.3811, 0.7928, 0.6372, 0.7928, 0.6189, 0.5366, 0.6189, 0.5366, 0.6372, 0.4634, 0.6372, 0.4634, 0.6189, 0.7928, 0.6189, 0.7928, 0.6372, 0.2072, 0.3811, 0.2072, 0.3628, 0.2072, 0.5366, 0.7928, 0.5366, 0.7928, 0.4634, 0.2072, 0.4634, 0.7928, 0.5366, 0.2072, 0.5366, 0.2072, 0.4634, 0.7928, 0.4634])
me_cube_076.materials.append(mat_concrete)
me_cube_076.use_remesh_fix_poles = True
me_cube_076.use_remesh_preserve_attributes = False
me_cube_076.update()
me_cube_077 = bpy.data.meshes.new('Cube.077')
me_cube_077.from_pydata([(0.0, 0.0, 0.0), (0.0, 0.0, 0.5), (0.0, 2.0, 0.0), (0.0, 2.0, 0.5), (16.0, 0.0, 7.0), (16.0, 0.0, 7.5), (16.0, 2.0, 7.0), (16.0, 2.0, 7.5)], [], [(0, 1, 3, 2), (2, 3, 7, 6), (6, 7, 5, 4), (4, 5, 1, 0), (2, 6, 4, 0), (7, 3, 1, 5)])
_uv = me_cube_077.uv_layers.new(name='UVMap')
_uv.uv.foreach_set('vector', [0.4634, 0.3628, 0.4634, 0.3811, 0.5366, 0.3811, 0.5366, 0.3628, 0.2072, 0.3628, 0.2072, 0.3811, 0.7928, 0.6372, 0.7928, 0.6189, 0.5366, 0.6189, 0.5366, 0.6372, 0.4634, 0.6372, 0.4634, 0.6189, 0.7928, 0.6189, 0.7928, 0.6372, 0.2072, 0.3811, 0.2072, 0.3628, 0.2072, 0.5366, 0.7928, 0.5366, 0.7928, 0.4634, 0.2072, 0.4634, 0.7928, 0.5366, 0.2072, 0.5366, 0.2072, 0.4634, 0.7928, 0.4634])
me_cube_077.materials.append(mat_concrete)
me_cube_077.use_remesh_fix_poles = True
me_cube_077.use_remesh_preserve_attributes = False
me_cube_077.update()
me_cube_078 = bpy.data.meshes.new('Cube.078')
me_cube_078.from_pydata([(0.0, 0.0, 0.0), (0.0, 0.0, 0.5), (0.0, 2.0, 0.0), (0.0, 2.0, 0.5), (2.0, 0.0, 0.0), (2.0, 0.0, 0.5), (2.0, 2.0, 0.0), (2.0, 2.0, 0.5)], [], [(0, 1, 3, 2), (2, 3, 7, 6), (6, 7, 5, 4), (4, 5, 1, 0), (2, 6, 4, 0), (7, 3, 1, 5)])
_uv = me_cube_078.uv_layers.new(name='UVMap')
_uv.uv.foreach_set('vector', [0.4634, 0.4909, 0.4634, 0.5091, 0.5366, 0.5091, 0.5366, 0.4909, 0.4634, 0.4909, 0.4634, 0.5091, 0.5366, 0.5091, 0.5366, 0.4909, 0.5366, 0.4909, 0.5366, 0.5091, 0.4634, 0.5091, 0.4634, 0.4909, 0.5366, 0.4909, 0.5366, 0.5091, 0.4634, 0.5091, 0.4634, 0.4909, 0.4634, 0.5366, 0.5366, 0.5366, 0.5366, 0.4634, 0.4634, 0.4634, 0.5366, 0.5366, 0.4634, 0.5366, 0.4634, 0.4634, 0.5366, 0.4634])
me_cube_078.materials.append(mat_concrete)
me_cube_078.use_remesh_fix_poles = True
me_cube_078.use_remesh_preserve_attributes = False
me_cube_078.update()
me_cube_079 = bpy.data.meshes.new('Cube.079')
me_cube_079.from_pydata([(0.0, 0.0, 0.0), (0.0, 0.0, 0.5), (0.0, 2.0, 0.0), (0.0, 2.0, 0.5), (2.0, 0.0, 0.0), (2.0, 0.0, 0.5), (2.0, 2.0, 0.0), (2.0, 2.0, 0.5)], [], [(0, 1, 3, 2), (2, 3, 7, 6), (6, 7, 5, 4), (4, 5, 1, 0), (2, 6, 4, 0), (7, 3, 1, 5)])
_uv = me_cube_079.uv_layers.new(name='UVMap')
_uv.uv.foreach_set('vector', [0.4634, 0.4909, 0.4634, 0.5091, 0.5366, 0.5091, 0.5366, 0.4909, 0.4634, 0.4909, 0.4634, 0.5091, 0.5366, 0.5091, 0.5366, 0.4909, 0.5366, 0.4909, 0.5366, 0.5091, 0.4634, 0.5091, 0.4634, 0.4909, 0.5366, 0.4909, 0.5366, 0.5091, 0.4634, 0.5091, 0.4634, 0.4909, 0.4634, 0.5366, 0.5366, 0.5366, 0.5366, 0.4634, 0.4634, 0.4634, 0.5366, 0.5366, 0.4634, 0.5366, 0.4634, 0.4634, 0.5366, 0.4634])
me_cube_079.materials.append(mat_concrete)
me_cube_079.use_remesh_fix_poles = True
me_cube_079.use_remesh_preserve_attributes = False
me_cube_079.update()
me_cube_080 = bpy.data.meshes.new('Cube.080')
me_cube_080.from_pydata([(0.0, 0.0, 0.0), (0.0, 0.0, 0.5), (0.0, 2.0, 0.0), (0.0, 2.0, 0.5), (16.0, 0.0, 7.0), (16.0, 0.0, 7.5), (16.0, 2.0, 7.0), (16.0, 2.0, 7.5)], [], [(0, 1, 3, 2), (2, 3, 7, 6), (6, 7, 5, 4), (4, 5, 1, 0), (2, 6, 4, 0), (7, 3, 1, 5)])
_uv = me_cube_080.uv_layers.new(name='UVMap')
_uv.uv.foreach_set('vector', [0.4634, 0.3628, 0.4634, 0.3811, 0.5366, 0.3811, 0.5366, 0.3628, 0.2072, 0.3628, 0.2072, 0.3811, 0.7928, 0.6372, 0.7928, 0.6189, 0.5366, 0.6189, 0.5366, 0.6372, 0.4634, 0.6372, 0.4634, 0.6189, 0.7928, 0.6189, 0.7928, 0.6372, 0.2072, 0.3811, 0.2072, 0.3628, 0.2072, 0.5366, 0.7928, 0.5366, 0.7928, 0.4634, 0.2072, 0.4634, 0.7928, 0.5366, 0.2072, 0.5366, 0.2072, 0.4634, 0.7928, 0.4634])
me_cube_080.materials.append(mat_concrete)
me_cube_080.use_remesh_fix_poles = True
me_cube_080.use_remesh_preserve_attributes = False
me_cube_080.update()
me_cube_081 = bpy.data.meshes.new('Cube.081')
me_cube_081.from_pydata([(0.0, 0.0, 0.0), (0.0, 0.0, 0.5), (0.0, 2.0, 0.0), (0.0, 2.0, 0.5), (16.0, 0.0, 7.0), (16.0, 0.0, 7.5), (16.0, 2.0, 7.0), (16.0, 2.0, 7.5)], [], [(0, 1, 3, 2), (2, 3, 7, 6), (6, 7, 5, 4), (4, 5, 1, 0), (2, 6, 4, 0), (7, 3, 1, 5)])
_uv = me_cube_081.uv_layers.new(name='UVMap')
_uv.uv.foreach_set('vector', [0.4634, 0.3628, 0.4634, 0.3811, 0.5366, 0.3811, 0.5366, 0.3628, 0.2072, 0.3628, 0.2072, 0.3811, 0.7928, 0.6372, 0.7928, 0.6189, 0.5366, 0.6189, 0.5366, 0.6372, 0.4634, 0.6372, 0.4634, 0.6189, 0.7928, 0.6189, 0.7928, 0.6372, 0.2072, 0.3811, 0.2072, 0.3628, 0.2072, 0.5366, 0.7928, 0.5366, 0.7928, 0.4634, 0.2072, 0.4634, 0.7928, 0.5366, 0.2072, 0.5366, 0.2072, 0.4634, 0.7928, 0.4634])
me_cube_081.materials.append(mat_concrete)
me_cube_081.use_remesh_fix_poles = True
me_cube_081.use_remesh_preserve_attributes = False
me_cube_081.update()
me_cube_082 = bpy.data.meshes.new('Cube.082')
me_cube_082.from_pydata([(0.0, 0.0, 0.0), (0.0, 0.0, 0.5), (0.0, 2.0, 0.0), (0.0, 2.0, 0.5), (2.0, 0.0, 0.0), (2.0, 0.0, 0.5), (2.0, 2.0, 0.0), (2.0, 2.0, 0.5)], [], [(0, 1, 3, 2), (2, 3, 7, 6), (6, 7, 5, 4), (4, 5, 1, 0), (2, 6, 4, 0), (7, 3, 1, 5)])
_uv = me_cube_082.uv_layers.new(name='UVMap')
_uv.uv.foreach_set('vector', [0.4634, 0.4909, 0.4634, 0.5091, 0.5366, 0.5091, 0.5366, 0.4909, 0.4634, 0.4909, 0.4634, 0.5091, 0.5366, 0.5091, 0.5366, 0.4909, 0.5366, 0.4909, 0.5366, 0.5091, 0.4634, 0.5091, 0.4634, 0.4909, 0.5366, 0.4909, 0.5366, 0.5091, 0.4634, 0.5091, 0.4634, 0.4909, 0.4634, 0.5366, 0.5366, 0.5366, 0.5366, 0.4634, 0.4634, 0.4634, 0.5366, 0.5366, 0.4634, 0.5366, 0.4634, 0.4634, 0.5366, 0.4634])
me_cube_082.materials.append(mat_concrete)
me_cube_082.use_remesh_fix_poles = True
me_cube_082.use_remesh_preserve_attributes = False
me_cube_082.update()
me_cube_083 = bpy.data.meshes.new('Cube.083')
me_cube_083.from_pydata([(0.0, 0.0, 0.0), (0.0, 0.0, 0.5), (0.0, 2.0, 0.0), (0.0, 2.0, 0.5), (2.0, 0.0, 0.0), (2.0, 0.0, 0.5), (2.0, 2.0, 0.0), (2.0, 2.0, 0.5)], [], [(0, 1, 3, 2), (2, 3, 7, 6), (6, 7, 5, 4), (4, 5, 1, 0), (2, 6, 4, 0), (7, 3, 1, 5)])
_uv = me_cube_083.uv_layers.new(name='UVMap')
_uv.uv.foreach_set('vector', [0.4634, 0.4909, 0.4634, 0.5091, 0.5366, 0.5091, 0.5366, 0.4909, 0.4634, 0.4909, 0.4634, 0.5091, 0.5366, 0.5091, 0.5366, 0.4909, 0.5366, 0.4909, 0.5366, 0.5091, 0.4634, 0.5091, 0.4634, 0.4909, 0.5366, 0.4909, 0.5366, 0.5091, 0.4634, 0.5091, 0.4634, 0.4909, 0.4634, 0.5366, 0.5366, 0.5366, 0.5366, 0.4634, 0.4634, 0.4634, 0.5366, 0.5366, 0.4634, 0.5366, 0.4634, 0.4634, 0.5366, 0.4634])
me_cube_083.materials.append(mat_concrete)
me_cube_083.use_remesh_fix_poles = True
me_cube_083.use_remesh_preserve_attributes = False
me_cube_083.update()
me_cube_084 = bpy.data.meshes.new('Cube.084')
me_cube_084.from_pydata([(0.0, 0.0, 0.0), (0.0, 0.0, 0.5), (0.0, 2.0, 0.0), (0.0, 2.0, 0.5), (16.0, 0.0, 7.0), (16.0, 0.0, 7.5), (16.0, 2.0, 7.0), (16.0, 2.0, 7.5)], [], [(0, 1, 3, 2), (2, 3, 7, 6), (6, 7, 5, 4), (4, 5, 1, 0), (2, 6, 4, 0), (7, 3, 1, 5)])
_uv = me_cube_084.uv_layers.new(name='UVMap')
_uv.uv.foreach_set('vector', [0.4634, 0.3628, 0.4634, 0.3811, 0.5366, 0.3811, 0.5366, 0.3628, 0.2072, 0.3628, 0.2072, 0.3811, 0.7928, 0.6372, 0.7928, 0.6189, 0.5366, 0.6189, 0.5366, 0.6372, 0.4634, 0.6372, 0.4634, 0.6189, 0.7928, 0.6189, 0.7928, 0.6372, 0.2072, 0.3811, 0.2072, 0.3628, 0.2072, 0.5366, 0.7928, 0.5366, 0.7928, 0.4634, 0.2072, 0.4634, 0.7928, 0.5366, 0.2072, 0.5366, 0.2072, 0.4634, 0.7928, 0.4634])
me_cube_084.materials.append(mat_concrete)
me_cube_084.use_remesh_fix_poles = True
me_cube_084.use_remesh_preserve_attributes = False
me_cube_084.update()
me_cube_085 = bpy.data.meshes.new('Cube.085')
me_cube_085.from_pydata([(0.0, 0.0, 0.0), (0.0, 0.0, 0.5), (0.0, 2.0, 0.0), (0.0, 2.0, 0.5), (2.0, 0.0, 0.0), (2.0, 0.0, 0.5), (2.0, 2.0, 0.0), (2.0, 2.0, 0.5)], [], [(0, 1, 3, 2), (2, 3, 7, 6), (6, 7, 5, 4), (4, 5, 1, 0), (2, 6, 4, 0), (7, 3, 1, 5)])
_uv = me_cube_085.uv_layers.new(name='UVMap')
_uv.uv.foreach_set('vector', [0.4634, 0.4909, 0.4634, 0.5091, 0.5366, 0.5091, 0.5366, 0.4909, 0.4634, 0.4909, 0.4634, 0.5091, 0.5366, 0.5091, 0.5366, 0.4909, 0.5366, 0.4909, 0.5366, 0.5091, 0.4634, 0.5091, 0.4634, 0.4909, 0.5366, 0.4909, 0.5366, 0.5091, 0.4634, 0.5091, 0.4634, 0.4909, 0.4634, 0.5366, 0.5366, 0.5366, 0.5366, 0.4634, 0.4634, 0.4634, 0.5366, 0.5366, 0.4634, 0.5366, 0.4634, 0.4634, 0.5366, 0.4634])
me_cube_085.materials.append(mat_concrete)
me_cube_085.use_remesh_fix_poles = True
me_cube_085.use_remesh_preserve_attributes = False
me_cube_085.update()
me_cube_086 = bpy.data.meshes.new('Cube.086')
me_cube_086.from_pydata([(0.0, 0.0, 0.0), (0.0, 0.0, 0.5), (2.835e-05, 60.0, 0.0), (2.835e-05, 60.0, 0.5), (20.0, -8.798e-06, 0.0), (20.0, -8.798e-06, 0.5), (20.0, 60.0, 0.0), (20.0, 60.0, 0.5)], [], [(0, 1, 3, 2), (2, 3, 7, 6), (6, 7, 5, 4), (4, 5, 1, 0), (2, 6, 4, 0), (7, 3, 1, 5)])
_uv = me_cube_086.uv_layers.new(name='UVMap')
_uv.uv.foreach_set('vector', [-0.598, 0.4909, -0.598, 0.5091, 1.598, 0.5091, 1.598, 0.4909, 0.134, 0.4909, 0.134, 0.5091, 0.866, 0.5091, 0.866, 0.4909, 1.598, 0.4909, 1.598, 0.5091, -0.598, 0.5091, -0.598, 0.4909, 0.866, 0.4909, 0.866, 0.5091, 0.134, 0.5091, 0.134, 0.4909, 0.134, 1.598, 0.866, 1.598, 0.866, -0.598, 0.134, -0.598, 0.866, 1.598, 0.134, 1.598, 0.134, -0.598, 0.866, -0.598])
me_cube_086.materials.append(mat_concrete)
me_cube_086.use_remesh_fix_poles = True
me_cube_086.use_remesh_preserve_attributes = False
me_cube_086.update()
me_cube_087 = bpy.data.meshes.new('Cube.087')
me_cube_087.from_pydata([(0.0, -2.842e-14, 3.0), (0.0, -2.842e-14, 168.0), (8.792e-06, 20.0, 3.0), (8.792e-06, 20.0, 168.0), (0.5, 7.331e-07, 3.0), (0.5, 7.331e-07, 168.0), (0.5, 20.0, 3.0), (0.5, 20.0, 168.0)], [], [(0, 1, 3, 2), (2, 3, 7, 6), (6, 7, 5, 4), (4, 5, 1, 0), (2, 6, 4, 0), (7, 3, 1, 5)])
_uv = me_cube_087.uv_layers.new(name='UVMap')
_uv.uv.foreach_set('vector', [0.134, -2.519, 0.134, 3.519, 0.866, 3.519, 0.866, -2.519, 0.4909, -2.519, 0.4909, 3.519, 0.5091, 3.519, 0.5091, -2.519, 0.866, -2.519, 0.866, 3.519, 0.134, 3.519, 0.134, -2.519, 0.5091, -2.519, 0.5091, 3.519, 0.4909, 3.519, 0.4909, -2.519, 0.4909, 0.866, 0.5091, 0.866, 0.5091, 0.134, 0.4909, 0.134, 0.5091, 0.866, 0.4909, 0.866, 0.4909, 0.134, 0.5091, 0.134])
me_cube_087.materials.append(mat_concrete)
me_cube_087.use_remesh_fix_poles = True
me_cube_087.use_remesh_preserve_attributes = False
me_cube_087.update()
me_cube_088 = bpy.data.meshes.new('Cube.088')
me_cube_088.from_pydata([(0.0, -2.842e-14, 0.0), (0.0, -2.842e-14, 168.5), (9.074e-06, 20.5, 0.0), (9.074e-06, 20.5, 168.5), (0.5, 7.331e-07, 0.0), (0.5, 7.331e-07, 168.5), (0.5, 20.5, 0.0), (0.5, 20.5, 168.5)], [], [(0, 1, 3, 2), (2, 3, 7, 6), (6, 7, 5, 4), (4, 5, 1, 0), (2, 6, 4, 0), (7, 3, 1, 5)])
_uv = me_cube_088.uv_layers.new(name='UVMap')
_uv.uv.foreach_set('vector', [0.1249, -2.583, 0.1249, 3.583, 0.8751, 3.583, 0.8751, -2.583, 0.4909, -2.583, 0.4909, 3.583, 0.5091, 3.583, 0.5091, -2.583, 0.8751, -2.583, 0.8751, 3.583, 0.1249, 3.583, 0.1249, -2.583, 0.5091, -2.583, 0.5091, 3.583, 0.4909, 3.583, 0.4909, -2.583, 0.4909, 0.8751, 0.5091, 0.8751, 0.5091, 0.1249, 0.4909, 0.1249, 0.5091, 0.8751, 0.4909, 0.8751, 0.4909, 0.1249, 0.5091, 0.1249])
me_cube_088.materials.append(mat_concrete)
me_cube_088.use_remesh_fix_poles = True
me_cube_088.use_remesh_preserve_attributes = False
me_cube_088.update()
me_cube_089 = bpy.data.meshes.new('Cube.089')
me_cube_089.from_pydata([(-0.5, 2.821e-07, 0.0), (-0.5, 2.821e-07, 168.5), (-0.5, 20.5, 0.0), (-0.5, 20.5, 168.5), (0.0, 1.015e-06, 0.0), (0.0, 1.015e-06, 168.5), (9.12e-06, 20.5, 0.0), (9.12e-06, 20.5, 168.5)], [], [(0, 1, 3, 2), (2, 3, 7, 6), (6, 7, 5, 4), (4, 5, 1, 0), (2, 6, 4, 0), (7, 3, 1, 5)])
_uv = me_cube_089.uv_layers.new(name='UVMap')
_uv.uv.foreach_set('vector', [0.1249, -2.583, 0.1249, 3.583, 0.8751, 3.583, 0.8751, -2.583, 0.4909, -2.583, 0.4909, 3.583, 0.5091, 3.583, 0.5091, -2.583, 0.8751, -2.583, 0.8751, 3.583, 0.1249, 3.583, 0.1249, -2.583, 0.5091, -2.583, 0.5091, 3.583, 0.4909, 3.583, 0.4909, -2.583, 0.4909, 0.8751, 0.5091, 0.8751, 0.5091, 0.1249, 0.4909, 0.1249, 0.5091, 0.8751, 0.4909, 0.8751, 0.4909, 0.1249, 0.5091, 0.1249])
me_cube_089.materials.append(mat_concrete)
me_cube_089.use_remesh_fix_poles = True
me_cube_089.use_remesh_preserve_attributes = False
me_cube_089.update()
me_cube_090 = bpy.data.meshes.new('Cube.090')
me_cube_090.from_pydata([(-0.5, -0.5, 0.0), (-0.5, -0.5, 168.5), (-0.5, 20.5, 0.0), (-0.5, 20.5, 168.5), (-2.444e-07, -0.5, 0.0), (-2.444e-07, -0.5, 168.5), (9.066e-06, 20.5, 0.0), (9.066e-06, 20.5, 168.5)], [], [(0, 1, 3, 2), (2, 3, 7, 6), (6, 7, 5, 4), (4, 5, 1, 0), (2, 6, 4, 0), (7, 3, 1, 5)])
_uv = me_cube_090.uv_layers.new(name='UVMap')
_uv.uv.foreach_set('vector', [0.1157, -2.583, 0.1157, 3.583, 0.8843, 3.583, 0.8843, -2.583, 0.4909, -2.583, 0.4909, 3.583, 0.5091, 3.583, 0.5091, -2.583, 0.8843, -2.583, 0.8843, 3.583, 0.1157, 3.583, 0.1157, -2.583, 0.5091, -2.583, 0.5091, 3.583, 0.4909, 3.583, 0.4909, -2.583, 0.4909, 0.8843, 0.5091, 0.8843, 0.5091, 0.1157, 0.4909, 0.1157, 0.5091, 0.8843, 0.4909, 0.8843, 0.4909, 0.1157, 0.5091, 0.1157])
me_cube_090.materials.append(mat_concrete)
me_cube_090.use_remesh_fix_poles = True
me_cube_090.use_remesh_preserve_attributes = False
me_cube_090.update()
me_cube_091 = bpy.data.meshes.new('Cube.091')
me_cube_091.from_pydata([(0.0, -2.842e-14, 3.0), (0.0, -2.842e-14, 6.0), (7.814e-06, 18.0, 3.0), (7.814e-06, 18.0, 6.0), (0.5, 7.331e-07, 3.0), (0.5, 7.331e-07, 6.0), (0.5, 18.0, 3.0), (0.5, 18.0, 6.0)], [], [(0, 1, 3, 2), (2, 3, 7, 6), (6, 7, 5, 4), (4, 5, 1, 0), (2, 6, 4, 0), (7, 3, 1, 5)])
_uv = me_cube_091.uv_layers.new(name='UVMap')
_uv.uv.foreach_set('vector', [0.1706, 0.4451, 0.1706, 0.5549, 0.8294, 0.5549, 0.8294, 0.4451, 0.4909, 0.4451, 0.4909, 0.5549, 0.5091, 0.5549, 0.5091, 0.4451, 0.8294, 0.4451, 0.8294, 0.5549, 0.1706, 0.5549, 0.1706, 0.4451, 0.5091, 0.4451, 0.5091, 0.5549, 0.4909, 0.5549, 0.4909, 0.4451, 0.4909, 0.8294, 0.5091, 0.8294, 0.5091, 0.1706, 0.4909, 0.1706, 0.5091, 0.8294, 0.4909, 0.8294, 0.4909, 0.1706, 0.5091, 0.1706])
me_cube_091.materials.append(mat_concrete)
me_cube_091.use_remesh_fix_poles = True
me_cube_091.use_remesh_preserve_attributes = False
me_cube_091.update()
me_cube_093 = bpy.data.meshes.new('Cube.093')
me_cube_093.from_pydata([(-10.0, 4.888e-06, 0.0), (-10.0, 4.888e-06, 0.5), (-10.0, 60.0, 0.0), (-10.0, 60.0, 0.5), (9.5, -3.666e-06, 0.0), (9.5, -3.666e-06, 0.5), (9.5, 60.0, 0.0), (9.5, 60.0, 0.5)], [], [(0, 1, 3, 2), (2, 3, 7, 6), (6, 7, 5, 4), (4, 5, 1, 0), (2, 6, 4, 0), (7, 3, 1, 5)])
_uv = me_cube_093.uv_layers.new(name='UVMap')
_uv.uv.foreach_set('vector', [-0.598, 0.4909, -0.598, 0.5091, 1.598, 0.5091, 1.598, 0.4909, 0.1432, 0.4909, 0.1432, 0.5091, 0.8568, 0.5091, 0.8568, 0.4909, 1.598, 0.4909, 1.598, 0.5091, -0.598, 0.5091, -0.598, 0.4909, 0.8568, 0.4909, 0.8568, 0.5091, 0.1432, 0.5091, 0.1432, 0.4909, 0.1432, 1.598, 0.8568, 1.598, 0.8568, -0.598, 0.1432, -0.598, 0.8568, 1.598, 0.1432, 1.598, 0.1432, -0.598, 0.8568, -0.598])
me_cube_093.materials.append(mat_concrete)
me_cube_093.use_remesh_fix_poles = True
me_cube_093.use_remesh_preserve_attributes = False
me_cube_093.update()
me_cube_094 = bpy.data.meshes.new('Cube.094')
me_cube_094.from_pydata([(0.0, 0.0, 0.0), (0.0, 0.0, 0.5), (8.553e-06, 19.5, 0.0), (8.553e-06, 19.5, 0.5), (20.5, -9.042e-06, 0.0), (20.5, -9.042e-06, 0.5), (20.5, 19.5, 0.0), (20.5, 19.5, 0.5)], [], [(0, 1, 3, 2), (2, 3, 7, 6), (6, 7, 5, 4), (4, 5, 1, 0), (2, 6, 4, 0), (7, 3, 1, 5)])
_uv = me_cube_094.uv_layers.new(name='UVMap')
_uv.uv.foreach_set('vector', [-2.372, 0.4264, -2.372, 0.5736, 3.372, 0.5736, 3.372, 0.4264, -2.519, 0.4264, -2.519, 0.5736, 3.519, 0.5736, 3.519, 0.4264, 3.372, 0.4264, 3.372, 0.5736, -2.372, 0.5736, -2.372, 0.4264, 3.519, 0.4264, 3.519, 0.5736, -2.519, 0.5736, -2.519, 0.4264, -2.519, 3.372, 3.519, 3.372, 3.519, -2.372, -2.519, -2.372, 3.519, 3.372, -2.519, 3.372, -2.519, -2.372, 3.519, -2.372])
me_cube_094.materials.append(mat_concrete)
me_cube_094.use_remesh_fix_poles = True
me_cube_094.use_remesh_preserve_attributes = False
me_cube_094.update()
me_cube_095 = bpy.data.meshes.new('Cube.095')
me_cube_095.from_pydata([(0.0, 0.0, 0.0), (0.0, 0.0, 0.5), (8.553e-06, 19.5, 0.0), (8.553e-06, 19.5, 0.5), (20.5, -9.042e-06, 0.0), (20.5, -9.042e-06, 0.5), (20.5, 19.5, 0.0), (20.5, 19.5, 0.5)], [], [(0, 1, 3, 2), (2, 3, 7, 6), (6, 7, 5, 4), (4, 5, 1, 0), (2, 6, 4, 0), (7, 3, 1, 5)])
_uv = me_cube_095.uv_layers.new(name='UVMap')
_uv.uv.foreach_set('vector', [0.1432, 0.4909, 0.1432, 0.5091, 0.8568, 0.5091, 0.8568, 0.4909, 0.1249, 0.4909, 0.1249, 0.5091, 0.8751, 0.5091, 0.8751, 0.4909, 0.8568, 0.4909, 0.8568, 0.5091, 0.1432, 0.5091, 0.1432, 0.4909, 0.8751, 0.4909, 0.8751, 0.5091, 0.1249, 0.5091, 0.1249, 0.4909, 0.1249, 0.8568, 0.8751, 0.8568, 0.8751, 0.1432, 0.1249, 0.1432, 0.8751, 0.8568, 0.1249, 0.8568, 0.1249, 0.1432, 0.8751, 0.1432])
me_cube_095.materials.append(mat_concrete)
me_cube_095.use_remesh_fix_poles = True
me_cube_095.use_remesh_preserve_attributes = False
me_cube_095.update()
me_cube_096 = bpy.data.meshes.new('Cube.096')
me_cube_096.from_pydata([(0.0, 0.0, 0.0), (0.0, 0.0, 0.5), (0.0, 2.0, 0.0), (0.0, 2.0, 0.5), (2.0, 0.0, 0.0), (2.0, 0.0, 0.5), (2.0, 2.0, 0.0), (2.0, 2.0, 0.5)], [], [(0, 1, 3, 2), (2, 3, 7, 6), (6, 7, 5, 4), (4, 5, 1, 0), (2, 6, 4, 0), (7, 3, 1, 5)])
_uv = me_cube_096.uv_layers.new(name='UVMap')
_uv.uv.foreach_set('vector', [0.4634, 0.4909, 0.4634, 0.5091, 0.5366, 0.5091, 0.5366, 0.4909, 0.4634, 0.4909, 0.4634, 0.5091, 0.5366, 0.5091, 0.5366, 0.4909, 0.5366, 0.4909, 0.5366, 0.5091, 0.4634, 0.5091, 0.4634, 0.4909, 0.5366, 0.4909, 0.5366, 0.5091, 0.4634, 0.5091, 0.4634, 0.4909, 0.4634, 0.5366, 0.5366, 0.5366, 0.5366, 0.4634, 0.4634, 0.4634, 0.5366, 0.5366, 0.4634, 0.5366, 0.4634, 0.4634, 0.5366, 0.4634])
me_cube_096.materials.append(mat_concrete)
me_cube_096.use_remesh_fix_poles = True
me_cube_096.use_remesh_preserve_attributes = False
me_cube_096.update()

# ---- objects
ob_plane = bpy.data.objects.new('Plane', me_plane)
ob_cube = bpy.data.objects.new('Cube', me_cube_001)
ob_cube_001 = bpy.data.objects.new('Cube.001', me_cube_003)
ob_cube_002 = bpy.data.objects.new('Cube.002', me_cube_004)
ob_cube_003 = bpy.data.objects.new('Cube.003', me_cube_034)
ob_cube_004 = bpy.data.objects.new('Cube.004', me_cube_035)
ob_cube_005 = bpy.data.objects.new('Cube.005', me_cube_036)
ob_cube_006 = bpy.data.objects.new('Cube.006', me_cube_037)
ob_cube_007 = bpy.data.objects.new('Cube.007', me_cube_038)
ob_cube_008 = bpy.data.objects.new('Cube.008', me_cube_039)
ob_cube_009 = bpy.data.objects.new('Cube.009', me_cube_040)
ob_cube_010 = bpy.data.objects.new('Cube.010', me_cube_041)
ob_cube_011 = bpy.data.objects.new('Cube.011', me_cube_042)
ob_cube_012 = bpy.data.objects.new('Cube.012', me_cube_043)
ob_cube_013 = bpy.data.objects.new('Cube.013', me_cube_044)
ob_cube_014 = bpy.data.objects.new('Cube.014', me_cube_045)
ob_cube_015 = bpy.data.objects.new('Cube.015', me_cube_046)
ob_cube_016 = bpy.data.objects.new('Cube.016', me_cube_054)
ob_cube_017 = bpy.data.objects.new('Cube.017', me_cube_055)
ob_cube_018 = bpy.data.objects.new('Cube.018', me_cube_056)
ob_cube_019 = bpy.data.objects.new('Cube.019', me_cube_057)
ob_cube_020 = bpy.data.objects.new('Cube.020', me_cube_058)
ob_cube_021 = bpy.data.objects.new('Cube.021', me_cube_059)
ob_cube_022 = bpy.data.objects.new('Cube.022', me_cube_060)
ob_cube_023 = bpy.data.objects.new('Cube.023', me_cube_061)
ob_cube_024 = bpy.data.objects.new('Cube.024', me_cube_062)
ob_cube_025 = bpy.data.objects.new('Cube.025', me_cube_063)
ob_cube_026 = bpy.data.objects.new('Cube.026', me_cube_064)
ob_cube_027 = bpy.data.objects.new('Cube.027', me_cube_065)
ob_cube_028 = bpy.data.objects.new('Cube.028', me_cube_066)
ob_cube_029 = bpy.data.objects.new('Cube.029', me_cube_067)
ob_cube_030 = bpy.data.objects.new('Cube.030', me_cube_068)
ob_cube_031 = bpy.data.objects.new('Cube.031', me_cube_069)
ob_cube_032 = bpy.data.objects.new('Cube.032', me_cube_070)
ob_cube_033 = bpy.data.objects.new('Cube.033', me_cube_071)
ob_cube_034 = bpy.data.objects.new('Cube.034', me_cube_072)
ob_cube_035 = bpy.data.objects.new('Cube.035', me_cube_073)
ob_cube_036 = bpy.data.objects.new('Cube.036', me_cube_074)
ob_cube_037 = bpy.data.objects.new('Cube.037', me_cube_075)
ob_cube_038 = bpy.data.objects.new('Cube.038', me_cube_076)
ob_cube_039 = bpy.data.objects.new('Cube.039', me_cube_077)
ob_cube_040 = bpy.data.objects.new('Cube.040', me_cube_078)
ob_cube_041 = bpy.data.objects.new('Cube.041', me_cube_079)
ob_cube_042 = bpy.data.objects.new('Cube.042', me_cube_080)
ob_cube_043 = bpy.data.objects.new('Cube.043', me_cube_081)
ob_cube_044 = bpy.data.objects.new('Cube.044', me_cube_082)
ob_cube_045 = bpy.data.objects.new('Cube.045', me_cube_083)
ob_cube_046 = bpy.data.objects.new('Cube.046', me_cube_084)
ob_cube_047 = bpy.data.objects.new('Cube.047', me_cube_085)
ob_cube_048 = bpy.data.objects.new('Cube.048', me_cube_086)
ob_cube_049 = bpy.data.objects.new('Cube.049', me_cube_087)
ob_cube_050 = bpy.data.objects.new('Cube.050', me_cube_088)
ob_cube_051 = bpy.data.objects.new('Cube.051', me_cube_089)
ob_cube_052 = bpy.data.objects.new('Cube.052', me_cube_090)
ob_cube_053 = bpy.data.objects.new('Cube.053', me_cube_091)
ob_cube_054 = bpy.data.objects.new('Cube.054', me_cube_093)
ob_cube_055 = bpy.data.objects.new('Cube.055', me_cube_094)
ob_cube_056 = bpy.data.objects.new('Cube.056', me_cube_095)
ob_cube_057 = bpy.data.objects.new('Cube.057', me_cube_096)

# ---- transforms, parenting, visibility, modifiers, constraints
ob_plane.location = (0.0, 0.0, -168.0)
ob_plane.scale = (500.0, 500.0, 500.0)
ob_cube.location = (0.0, 0.0, -168.0)
ob_cube_001.location = (2.0, 0.0, -168.0)
ob_cube_002.location = (18.0, 0.0, -161.0)
ob_cube_003.location = (20.0, 18.0, -154.0)
ob_cube_003.rotation_euler = (0.0, -0.0, 1.571)
ob_cube_004.location = (20.0, 2.0, -161.0)
ob_cube_004.rotation_euler = (0.0, -0.0, 1.571)
ob_cube_005.location = (18.0, 20.0, -154.0)
ob_cube_005.rotation_euler = (0.0, -0.0, 3.142)
ob_cube_006.location = (2.0, 20.0, -147.0)
ob_cube_006.rotation_euler = (0.0, -0.0, 3.142)
ob_cube_007.location = (0.0, 2.0, -140.0)
ob_cube_007.rotation_euler = (0.0, -0.0, 4.712)
ob_cube_008.location = (0.0, 18.0, -147.0)
ob_cube_008.rotation_euler = (0.0, -0.0, 4.712)
ob_cube_009.location = (0.0, 18.0, -119.0)
ob_cube_009.rotation_euler = (0.0, -0.0, 4.712)
ob_cube_010.location = (2.0, 20.0, -119.0)
ob_cube_010.rotation_euler = (0.0, -0.0, 3.142)
ob_cube_011.location = (18.0, 20.0, -126.0)
ob_cube_011.rotation_euler = (0.0, -0.0, 3.142)
ob_cube_012.location = (20.0, 2.0, -133.0)
ob_cube_012.rotation_euler = (0.0, -0.0, 1.571)
ob_cube_013.location = (20.0, 18.0, -126.0)
ob_cube_013.rotation_euler = (0.0, -0.0, 1.571)
ob_cube_014.location = (18.0, 0.0, -133.0)
ob_cube_015.location = (2.0, 0.0, -140.0)
ob_cube_016.location = (2.0, 0.0, -84.0)
ob_cube_017.location = (18.0, 0.0, -77.0)
ob_cube_018.location = (20.0, 18.0, -70.0)
ob_cube_018.rotation_euler = (0.0, -0.0, 1.571)
ob_cube_019.location = (20.0, 2.0, -77.0)
ob_cube_019.rotation_euler = (0.0, -0.0, 1.571)
ob_cube_020.location = (18.0, 20.0, -70.0)
ob_cube_020.rotation_euler = (0.0, -0.0, 3.142)
ob_cube_021.location = (2.0, 20.0, -63.0)
ob_cube_021.rotation_euler = (0.0, -0.0, 3.142)
ob_cube_022.location = (0.0, 18.0, -63.0)
ob_cube_022.rotation_euler = (0.0, -0.0, 4.712)
ob_cube_023.location = (0.0, 18.0, -91.0)
ob_cube_023.rotation_euler = (0.0, -0.0, 4.712)
ob_cube_024.location = (0.0, 2.0, -84.0)
ob_cube_024.rotation_euler = (0.0, -0.0, 4.712)
ob_cube_025.location = (2.0, 20.0, -91.0)
ob_cube_025.rotation_euler = (0.0, -0.0, 3.142)
ob_cube_026.location = (18.0, 20.0, -98.0)
ob_cube_026.rotation_euler = (0.0, -0.0, 3.142)
ob_cube_027.location = (20.0, 2.0, -105.0)
ob_cube_027.rotation_euler = (0.0, -0.0, 1.571)
ob_cube_028.location = (20.0, 18.0, -98.0)
ob_cube_028.rotation_euler = (0.0, -0.0, 1.571)
ob_cube_029.location = (18.0, 0.0, -105.0)
ob_cube_030.location = (2.0, 0.0, -112.0)
ob_cube_031.location = (0.0, 0.0, -112.0)
ob_cube_032.location = (2.0, 0.0, -28.0)
ob_cube_033.location = (18.0, 0.0, -21.0)
ob_cube_034.location = (20.0, 18.0, -14.0)
ob_cube_034.rotation_euler = (0.0, -0.0, 1.571)
ob_cube_035.location = (20.0, 2.0, -21.0)
ob_cube_035.rotation_euler = (0.0, -0.0, 1.571)
ob_cube_036.location = (18.0, 20.0, -14.0)
ob_cube_036.rotation_euler = (0.0, -0.0, 3.142)
ob_cube_037.location = (2.0, 20.0, -7.0)
ob_cube_037.rotation_euler = (0.0, -0.0, 3.142)
ob_cube_038.location = (0.0, 18.0, -7.0)
ob_cube_038.rotation_euler = (0.0, -0.0, 4.712)
ob_cube_039.location = (0.0, 18.0, -35.0)
ob_cube_039.rotation_euler = (0.0, -0.0, 4.712)
ob_cube_040.location = (0.0, 2.0, -28.0)
ob_cube_040.rotation_euler = (0.0, -0.0, 4.712)
ob_cube_041.location = (2.0, 20.0, -35.0)
ob_cube_041.rotation_euler = (0.0, -0.0, 3.142)
ob_cube_042.location = (18.0, 20.0, -42.0)
ob_cube_042.rotation_euler = (0.0, -0.0, 3.142)
ob_cube_043.location = (20.0, 2.0, -49.0)
ob_cube_043.rotation_euler = (0.0, -0.0, 1.571)
ob_cube_044.location = (20.0, 18.0, -42.0)
ob_cube_044.rotation_euler = (0.0, -0.0, 1.571)
ob_cube_045.location = (18.0, 0.0, -49.0)
ob_cube_046.location = (2.0, 0.0, -56.0)
ob_cube_047.location = (0.0, 0.0, -56.0)
ob_cube_048.location = (-20.0, 0.0, 0.0)
ob_cube_048.rotation_euler = (0.0, -0.0, 4.712)
ob_cube_049.location = (0.0, 0.0, -168.0)
ob_cube_049.rotation_euler = (0.0, -0.0, 4.712)
ob_cube_050.location = (0.0, 20.0, -168.0)
ob_cube_050.rotation_euler = (0.0, -0.0, 3.142)
ob_cube_051.location = (20.0, 20.0, -168.0)
ob_cube_051.rotation_euler = (0.0, -0.0, 3.142)
ob_cube_052.location = (0.0, 20.0, -168.0)
ob_cube_052.rotation_euler = (0.0, -0.0, 4.712)
ob_cube_053.location = (2.0, 0.0, -171.0)
ob_cube_053.rotation_euler = (0.0, -0.0, 4.712)
ob_cube_054.location = (-20.0, 30.0, 0.0)
ob_cube_054.rotation_euler = (0.0, -0.0, 4.712)
ob_cube_055.location = (-20.0, 20.5, 0.0)
ob_cube_055.rotation_euler = (0.0, -0.0, 4.712)
ob_cube_056.location = (20.5, 20.5, 0.0)
ob_cube_056.rotation_euler = (0.0, -0.0, 4.712)
ob_cube_057.location = (0.0, 2.0, 0.0)
ob_cube_057.rotation_euler = (0.0, -0.0, 4.712)

# ---- collection membership
col_collection.objects.link(ob_plane)
col_collection.objects.link(ob_cube)
col_collection.objects.link(ob_cube_001)
col_collection.objects.link(ob_cube_002)
col_collection.objects.link(ob_cube_003)
col_collection.objects.link(ob_cube_004)
col_collection.objects.link(ob_cube_005)
col_collection.objects.link(ob_cube_006)
col_collection.objects.link(ob_cube_007)
col_collection.objects.link(ob_cube_008)
col_collection.objects.link(ob_cube_009)
col_collection.objects.link(ob_cube_010)
col_collection.objects.link(ob_cube_011)
col_collection.objects.link(ob_cube_012)
col_collection.objects.link(ob_cube_013)
col_collection.objects.link(ob_cube_014)
col_collection.objects.link(ob_cube_015)
col_collection.objects.link(ob_cube_016)
col_collection.objects.link(ob_cube_017)
col_collection.objects.link(ob_cube_018)
col_collection.objects.link(ob_cube_019)
col_collection.objects.link(ob_cube_020)
col_collection.objects.link(ob_cube_021)
col_collection.objects.link(ob_cube_022)
col_collection.objects.link(ob_cube_023)
col_collection.objects.link(ob_cube_024)
col_collection.objects.link(ob_cube_025)
col_collection.objects.link(ob_cube_026)
col_collection.objects.link(ob_cube_027)
col_collection.objects.link(ob_cube_028)
col_collection.objects.link(ob_cube_029)
col_collection.objects.link(ob_cube_030)
col_collection.objects.link(ob_cube_031)
col_collection.objects.link(ob_cube_032)
col_collection.objects.link(ob_cube_033)
col_collection.objects.link(ob_cube_034)
col_collection.objects.link(ob_cube_035)
col_collection.objects.link(ob_cube_036)
col_collection.objects.link(ob_cube_037)
col_collection.objects.link(ob_cube_038)
col_collection.objects.link(ob_cube_039)
col_collection.objects.link(ob_cube_040)
col_collection.objects.link(ob_cube_041)
col_collection.objects.link(ob_cube_042)
col_collection.objects.link(ob_cube_043)
col_collection.objects.link(ob_cube_044)
col_collection.objects.link(ob_cube_045)
col_collection.objects.link(ob_cube_046)
col_collection.objects.link(ob_cube_047)
col_collection.objects.link(ob_cube_048)
col_collection.objects.link(ob_cube_049)
col_collection.objects.link(ob_cube_050)
col_collection.objects.link(ob_cube_051)
col_collection.objects.link(ob_cube_052)
col_collection.objects.link(ob_cube_053)
col_collection.objects.link(ob_cube_054)
col_collection.objects.link(ob_cube_055)
col_collection.objects.link(ob_cube_056)
col_collection.objects.link(ob_cube_057)

# ---- scene / render settings (as saved in the file)
scene.frame_start = 1; scene.frame_end = 250; scene.frame_set(1)
scene.render.engine = 'BLENDER_EEVEE_NEXT'
scene.cycles.sampling_pattern = 'TABULATED_SOBOL'
scene.cycles.use_light_tree = False
scene.view_settings.view_transform = 'Filmic'
bpy.context.view_layer.update()

# ---- added for rendering (the .blend has no active camera and no usable light): camera, sun
cam_auto = bpy.data.cameras.new('AutoCamera')
cam_auto.lens = 50.0
cam_auto.sensor_width = 36.0
cam_auto.clip_end = 23125.9
ob_auto_camera = bpy.data.objects.new('AutoCamera', cam_auto)
scene.collection.objects.link(ob_auto_camera)
ob_auto_camera.location = (1317.72, -1581.26, 970.426)
ob_auto_camera.rotation_euler = (1.09748, -7.21219e-08, 0.694738)
scene.camera = ob_auto_camera
light_auto_sun = bpy.data.lights.new('AutoSun', 'SUN')
light_auto_sun.energy = 3.0
light_auto_sun.angle = 0.0523599
ob_auto_sun = bpy.data.objects.new('AutoSun', light_auto_sun)
scene.collection.objects.link(ob_auto_sun)
ob_auto_sun.rotation_euler = (0.872665, 0.174533, 0.523599)
bpy.context.view_layer.update()
